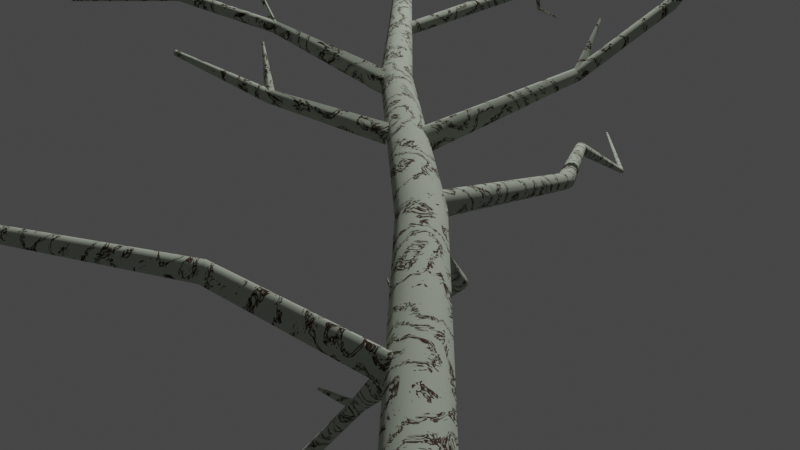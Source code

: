 # Source: trees.blend  (saved by Blender 2.80.55; exported with 4.5.12 LTS)
import bpy
from mathutils import Matrix  # noqa: F401  (used for matrix-valued properties, if any)

bpy.ops.wm.read_factory_settings(use_empty=True)
scene = bpy.context.scene
scene.name = 'Scene'

# ---- collections
col_collection = bpy.data.collections.new('Collection'); scene.collection.children.link(col_collection)

# ---- images (referenced by path relative to the original .blend; pixels are not part of the script)
import os
ASSET_DIR = os.environ.get("B2B_ASSET_DIR", "")  # directory of the original .blend (textures are referenced by path, not embedded)
HERE = os.path.dirname(os.path.abspath(__file__))  # packed textures are extracted next to this script under _unpacked/

def load_image(name, relpath, width, height, colorspace="sRGB"):
    """Load a texture the original file referenced (path relative to the .blend, or extracted next to this script)."""
    p = next((c for c in (os.path.join(HERE, relpath), os.path.join(ASSET_DIR, relpath)) if relpath and os.path.exists(c)), "")
    if p:
        img = bpy.data.images.load(p, check_existing=True)
        img.name = name
    else:  # same state as the original file: an image datablock whose file is absent (Cycles renders it pink)
        img = bpy.data.images.new(name, width, height)
        img.source = "FILE"
        img.filepath = "//" + (relpath or name)
    img.colorspace_settings.name = colorspace
    return img
img_tree_albdo = load_image('tree_albdo', '', 1024, 1024, 'sRGB')

# ---- materials (node trees are filled in below, after node groups)
mat_material = bpy.data.materials.new('Material')
mat_material.alpha_threshold = 0.0
mat_material.use_transparent_shadow = False
mat_material.roughness = 0.5
mat_material.line_color = (0.0, 0.0, 0.0, 1.0)

# ---- material node trees
mat_material.use_nodes = True; mat_material.node_tree.nodes.clear()
_N = mat_material.node_tree.nodes; _L = mat_material.node_tree.links
n0 = _N.new('ShaderNodeOutputMaterial'); n0.name = 'Material Output'; n0.location = (406, 300)
n1 = _N.new('ShaderNodeBsdfPrincipled'); n1.name = 'Principled BSDF'; n1.location = (116, 300)
n1.distribution = 'GGX'
n1.subsurface_method = 'BURLEY'
n1.inputs[2].default_value = 1.0
n1.inputs[3].default_value = 1.45
n2 = _N.new('ShaderNodeTexWave'); n2.name = 'Wave Texture'; n2.location = (-590, 194)
n2.bands_direction = 'DIAGONAL'
n2.rings_direction = 'SPHERICAL'
n2.wave_profile = 'SAW'
n2.inputs[1].default_value = 4.0
n2.inputs[2].default_value = 4.35
n2.inputs[3].default_value = 9.1
n2.inputs[4].default_value = 14.6
n3 = _N.new('ShaderNodeTexCoord'); n3.name = 'Texture Coordinate'; n3.location = (-1030, 256)
n4 = _N.new('ShaderNodeValToRGB'); n4.name = 'ColorRamp'; n4.location = (-320, 205)
while len(n4.color_ramp.elements) > 1: n4.color_ramp.elements.remove(n4.color_ramp.elements[-1])
n4.color_ramp.elements[0].position = 0.1227; n4.color_ramp.elements[0].color = (0.04232, 0.01745, 0.004813, 1.0)
_e = n4.color_ramp.elements.new(0.2682); _e.color = (0.4878, 0.5464, 0.4467, 1.0)
n5 = _N.new('ShaderNodeTexImage'); n5.name = 'Image Texture'; n5.location = (-841, 366)
n5.image = img_tree_albdo
n6 = _N.new('ShaderNodeTexNoise'); n6.name = 'Noise Texture'; n6.location = (-810, 166)
_L.new(n1.outputs[0], n0.inputs[0])
_L.new(n4.outputs[0], n1.inputs[0])
_L.new(n2.outputs[0], n4.inputs[0])
_L.new(n3.outputs[3], n6.inputs[0])
_L.new(n6.outputs[1], n2.inputs[0])
n0.is_active_output = True

# ---- world
world_world = bpy.data.worlds.new('World'); scene.world = world_world
world_world.use_nodes = True; world_world.node_tree.nodes.clear()
_N = world_world.node_tree.nodes; _L = world_world.node_tree.links
n0 = _N.new('ShaderNodeOutputWorld'); n0.name = 'World Output'; n0.location = (300, 300)
n1 = _N.new('ShaderNodeBackground'); n1.name = 'Background'; n1.location = (10, 300)
n1.inputs[0].default_value = (0.05088, 0.05088, 0.05088, 1.0)
_L.new(n1.outputs[0], n0.inputs[0])
n0.is_active_output = True
world_world.color = (0.05088, 0.05088, 0.05088)
world_world.use_sun_shadow = False
world_world.sun_shadow_jitter_overblur = 0.0

# ---- cameras
cam_camera = bpy.data.cameras.new('Camera')
cam_camera.clip_end = 100.0
cam_camera.ortho_scale = 7.314
cam_camera.dof.focus_distance = 0.0
cam_camera.dof.aperture_fstop = 128.0

# ---- lights
light_light = bpy.data.lights.new('Light', 'POINT')
light_light.transmission_factor = 0.0
light_light.cutoff_distance = 30.0
light_light.energy = 1000.0
light_light.shadow_buffer_clip_start = 1.001
light_light.shadow_soft_size = 0.1
light_light.shadow_maximum_resolution = 0.006
light_light.use_absolute_resolution = True

# ---- meshes
me_cylinder_003 = bpy.data.meshes.new('Cylinder.003')
me_cylinder_003.from_pydata([(-0.008986, 0.01485, -0.03794), (-0.19, 0.1109, 2.063), (0.004517, 0.01536, -0.04015), (-0.1882, 0.1111, 2.063), (0.0163, 0.009996, -0.02702), (-0.1866, 0.1101, 2.064), (0.02185, 0.000818, -0.003575), (-0.1859, 0.1083, 2.064), (0.01906, -0.008673, 0.02124), (-0.1863, 0.1065, 2.064), (0.008986, -0.01485, 0.03794), (-0.1877, 0.1053, 2.063), (-0.004517, -0.01536, 0.04015), (-0.1896, 0.1052, 2.063), (-0.0163, -0.009996, 0.02702), (-0.1911, 0.1062, 2.062), (-0.02185, -0.0008181, 0.003575), (-0.1919, 0.1079, 2.062), (-0.01906, 0.008673, -0.02124), (-0.1914, 0.1097, 2.062), (-0.02886, 0.1651, 0.6007), (-0.07369, 0.1282, 1.172), (-0.1852, 0.1999, 1.62), (-0.1815, 0.2002, 1.621), (-0.06601, 0.1287, 1.177), (-0.01778, 0.1667, 0.6002), (-0.1784, 0.1982, 1.621), (-0.06003, 0.1245, 1.183), (-0.007973, 0.1619, 0.5961), (-0.1769, 0.1947, 1.622), (-0.05803, 0.1173, 1.189), (-0.00318, 0.1524, 0.5899), (-0.1778, 0.191, 1.621), (-0.06078, 0.1097, 1.192), (-0.005232, 0.142, 0.584), (-0.1806, 0.1886, 1.62), (-0.06722, 0.1047, 1.19), (-0.01335, 0.1345, 0.5807), (-0.1843, 0.1883, 1.619), (-0.0749, 0.1042, 1.185), (-0.02442, 0.1329, 0.5811), (-0.1875, 0.1903, 1.619), (-0.08088, 0.1084, 1.179), (-0.03423, 0.1377, 0.5852), (-0.1889, 0.1938, 1.619), (-0.08288, 0.1156, 1.173), (-0.03902, 0.1472, 0.5914), (-0.1881, 0.1974, 1.619), (-0.08014, 0.1232, 1.171), (-0.03697, 0.1576, 0.5973)], [], [(22, 1, 3, 23), (23, 3, 5, 26), (26, 5, 7, 29), (29, 7, 9, 32), (32, 9, 11, 35), (35, 11, 13, 38), (38, 13, 15, 41), (41, 15, 17, 44), (3, 1, 19, 17, 15, 13, 11, 9, 7, 5), (44, 17, 19, 47), (47, 19, 1, 22), (0, 2, 4, 6, 8, 10, 12, 14, 16, 18), (18, 49, 20, 0), (49, 48, 21, 20), (48, 47, 22, 21), (16, 46, 49, 18), (46, 45, 48, 49), (45, 44, 47, 48), (14, 43, 46, 16), (43, 42, 45, 46), (42, 41, 44, 45), (12, 40, 43, 14), (40, 39, 42, 43), (39, 38, 41, 42), (10, 37, 40, 12), (37, 36, 39, 40), (36, 35, 38, 39), (8, 34, 37, 10), (34, 33, 36, 37), (33, 32, 35, 36), (6, 31, 34, 8), (31, 30, 33, 34), (30, 29, 32, 33), (4, 28, 31, 6), (28, 27, 30, 31), (27, 26, 29, 30), (2, 25, 28, 4), (25, 24, 27, 28), (24, 23, 26, 27), (0, 20, 25, 2), (20, 21, 24, 25), (21, 22, 23, 24)])
me_cylinder_003.polygons.foreach_set('use_smooth', [True] * 42)
_uv = me_cylinder_003.uv_layers.new(name='UVMap')
_uv.uv.foreach_set('vector', [1.0, 0.875, 1.0, 1.0, 0.9, 1.0, 0.9, 0.875, 0.9, 0.875, 0.9, 1.0, 0.8, 1.0, 0.8, 0.875, 0.8, 0.875, 0.8, 1.0, 0.7, 1.0, 0.7, 0.875, 0.7, 0.875, 0.7, 1.0, 0.6, 1.0, 0.6, 0.875, 0.6, 0.875, 0.6, 1.0, 0.5, 1.0, 0.5, 0.875, 0.5, 0.875, 0.5, 1.0, 0.4, 1.0, 0.4, 0.875, 0.4, 0.875, 0.4, 1.0, 0.3, 1.0, 0.3, 0.875, 0.3, 0.875, 0.3, 1.0, 0.2, 1.0, 0.2, 0.875, 0.3911, 0.4442, 0.25, 0.49, 0.1089, 0.4442, 0.02175, 0.3242, 0.02175, 0.1758, 0.1089, 0.05584, 0.25, 0.01, 0.3911, 0.05584, 0.4783, 0.1758, 0.4783, 0.3242, 0.2, 0.875, 0.2, 1.0, 0.1, 1.0, 0.1, 0.875, 0.1, 0.875, 0.1, 1.0, -7.451e-08, 1.0, -7.451e-08, 0.875, 0.75, 0.49, 0.8911, 0.4442, 0.9783, 0.3242, 0.9783, 0.1758, 0.8911, 0.05584, 0.75, 0.01, 0.6089, 0.05584, 0.5217, 0.1758, 0.5217, 0.3242, 0.6089, 0.4442, 0.1, 0.5, 0.1, 0.625, -7.451e-08, 0.625, -7.451e-08, 0.5, 0.1, 0.625, 0.1, 0.75, -7.451e-08, 0.75, -7.451e-08, 0.625, 0.1, 0.75, 0.1, 0.875, -7.451e-08, 0.875, -7.451e-08, 0.75, 0.2, 0.5, 0.2, 0.625, 0.1, 0.625, 0.1, 0.5, 0.2, 0.625, 0.2, 0.75, 0.1, 0.75, 0.1, 0.625, 0.2, 0.75, 0.2, 0.875, 0.1, 0.875, 0.1, 0.75, 0.3, 0.5, 0.3, 0.625, 0.2, 0.625, 0.2, 0.5, 0.3, 0.625, 0.3, 0.75, 0.2, 0.75, 0.2, 0.625, 0.3, 0.75, 0.3, 0.875, 0.2, 0.875, 0.2, 0.75, 0.4, 0.5, 0.4, 0.625, 0.3, 0.625, 0.3, 0.5, 0.4, 0.625, 0.4, 0.75, 0.3, 0.75, 0.3, 0.625, 0.4, 0.75, 0.4, 0.875, 0.3, 0.875, 0.3, 0.75, 0.5, 0.5, 0.5, 0.625, 0.4, 0.625, 0.4, 0.5, 0.5, 0.625, 0.5, 0.75, 0.4, 0.75, 0.4, 0.625, 0.5, 0.75, 0.5, 0.875, 0.4, 0.875, 0.4, 0.75, 0.6, 0.5, 0.6, 0.625, 0.5, 0.625, 0.5, 0.5, 0.6, 0.625, 0.6, 0.75, 0.5, 0.75, 0.5, 0.625, 0.6, 0.75, 0.6, 0.875, 0.5, 0.875, 0.5, 0.75, 0.7, 0.5, 0.7, 0.625, 0.6, 0.625, 0.6, 0.5, 0.7, 0.625, 0.7, 0.75, 0.6, 0.75, 0.6, 0.625, 0.7, 0.75, 0.7, 0.875, 0.6, 0.875, 0.6, 0.75, 0.8, 0.5, 0.8, 0.625, 0.7, 0.625, 0.7, 0.5, 0.8, 0.625, 0.8, 0.75, 0.7, 0.75, 0.7, 0.625, 0.8, 0.75, 0.8, 0.875, 0.7, 0.875, 0.7, 0.75, 0.9, 0.5, 0.9, 0.625, 0.8, 0.625, 0.8, 0.5, 0.9, 0.625, 0.9, 0.75, 0.8, 0.75, 0.8, 0.625, 0.9, 0.75, 0.9, 0.875, 0.8, 0.875, 0.8, 0.75, 1.0, 0.5, 1.0, 0.625, 0.9, 0.625, 0.9, 0.5, 1.0, 0.625, 1.0, 0.75, 0.9, 0.75, 0.9, 0.625, 1.0, 0.75, 1.0, 0.875, 0.9, 0.875, 0.9, 0.75])
me_cylinder_003.materials.append(mat_material)
me_cylinder_003.use_remesh_preserve_volume = False
me_cylinder_003.use_remesh_preserve_attributes = False
me_cylinder_003.use_mirror_vertex_groups = False
me_cylinder_003.update()
me_cylinder_004 = bpy.data.meshes.new('Cylinder.004')
me_cylinder_004.from_pydata([(0.0, 0.05, -2.973), (2.192e-10, 0.005873, 1.0), (0.025, 0.0433, -2.973), (0.002936, 0.005086, 1.0), (0.0433, 0.025, -2.973), (0.005086, 0.002936, 1.0), (0.05, -2.186e-09, -2.973), (0.005873, -7.216e-09, 1.0), (0.0433, -0.025, -2.973), (0.005086, -0.002936, 1.0), (0.025, -0.0433, -2.973), (0.002936, -0.005086, 1.0), (7.55e-09, -0.05, -2.973), (1.106e-09, -0.005873, 1.0), (-0.025, -0.0433, -2.973), (-0.002936, -0.005086, 1.0), (-0.0433, -0.025, -2.973), (-0.005086, -0.002936, 1.0), (-0.05, -2.325e-08, -2.973), (-0.005873, -9.689e-09, 1.0), (-0.0433, 0.025, -2.973), (-0.005086, 0.002936, 1.0), (-0.025, 0.0433, -2.973), (-0.002936, 0.005086, 1.0), (0.0, 0.05, -2.311), (4.247e-11, 0.04544, -1.649), (8.093e-11, 0.05925, -0.9807), (1.146e-10, 0.007737, -0.3334), (8.571e-11, 0.01288, 0.3378), (0.01307, 0.009373, 0.3378), (0.01804, 0.003059, -0.3322), (0.02188, 0.05343, -0.9815), (0.02272, 0.03935, -1.649), (0.025, 0.0433, -2.311), (0.02264, -0.0001962, 0.3378), (0.03125, -0.009723, -0.3289), (0.0379, 0.03755, -0.9836), (0.03935, 0.02272, -1.649), (0.0433, 0.025, -2.311), (0.02614, -0.01327, 0.3378), (0.03608, -0.02718, -0.3243), (0.04377, 0.01586, -0.9865), (0.04544, -2.666e-09, -1.649), (0.05, -2.186e-09, -2.311), (0.02264, -0.02634, 0.3378), (0.03125, -0.04464, -0.3198), (0.0379, -0.005839, -0.9893), (0.03935, -0.02272, -1.649), (0.0433, -0.025, -2.311), (0.01307, -0.03591, 0.3378), (0.01804, -0.05743, -0.3164), (0.02188, -0.02172, -0.9914), (0.02272, -0.03935, -1.649), (0.025, -0.0433, -2.311), (4.033e-09, -0.03941, 0.3378), (5.563e-09, -0.0621, -0.3152), (6.69e-09, -0.02753, -0.9922), (6.904e-09, -0.04544, -1.649), (7.55e-09, -0.05, -2.311), (-0.01307, -0.03591, 0.3378), (-0.01804, -0.05743, -0.3164), (-0.02188, -0.02172, -0.9914), (-0.02272, -0.03935, -1.649), (-0.025, -0.0433, -2.311), (-0.02264, -0.02634, 0.3378), (-0.03125, -0.04464, -0.3198), (-0.0379, -0.005839, -0.9893), (-0.03935, -0.02272, -1.649), (-0.0433, -0.025, -2.311), (-0.02614, -0.01327, 0.3378), (-0.03608, -0.02718, -0.3243), (-0.04377, 0.01586, -0.9865), (-0.04544, -2.181e-08, -1.649), (-0.05, -2.325e-08, -2.311), (-0.02264, -0.0001962, 0.3378), (-0.03125, -0.009723, -0.3289), (-0.0379, 0.03755, -0.9836), (-0.03935, 0.02272, -1.649), (-0.0433, 0.025, -2.311), (-0.01307, 0.009373, 0.3378), (-0.01804, 0.003059, -0.3322), (-0.02188, 0.05343, -0.9815), (-0.02272, 0.03935, -1.649), (-0.025, 0.0433, -2.311)], [], [(28, 1, 3, 29), (29, 3, 5, 34), (34, 5, 7, 39), (39, 7, 9, 44), (44, 9, 11, 49), (49, 11, 13, 54), (54, 13, 15, 59), (59, 15, 17, 64), (64, 17, 19, 69), (69, 19, 21, 74), (3, 1, 23, 21, 19, 17, 15, 13, 11, 9, 7, 5), (74, 21, 23, 79), (79, 23, 1, 28), (0, 2, 4, 6, 8, 10, 12, 14, 16, 18, 20, 22), (22, 83, 24, 0), (83, 82, 25, 24), (82, 81, 26, 25), (81, 80, 27, 26), (80, 79, 28, 27), (20, 78, 83, 22), (78, 77, 82, 83), (77, 76, 81, 82), (76, 75, 80, 81), (75, 74, 79, 80), (18, 73, 78, 20), (73, 72, 77, 78), (72, 71, 76, 77), (71, 70, 75, 76), (70, 69, 74, 75), (16, 68, 73, 18), (68, 67, 72, 73), (67, 66, 71, 72), (66, 65, 70, 71), (65, 64, 69, 70), (14, 63, 68, 16), (63, 62, 67, 68), (62, 61, 66, 67), (61, 60, 65, 66), (60, 59, 64, 65), (12, 58, 63, 14), (58, 57, 62, 63), (57, 56, 61, 62), (56, 55, 60, 61), (55, 54, 59, 60), (10, 53, 58, 12), (53, 52, 57, 58), (52, 51, 56, 57), (51, 50, 55, 56), (50, 49, 54, 55), (8, 48, 53, 10), (48, 47, 52, 53), (47, 46, 51, 52), (46, 45, 50, 51), (45, 44, 49, 50), (6, 43, 48, 8), (43, 42, 47, 48), (42, 41, 46, 47), (41, 40, 45, 46), (40, 39, 44, 45), (4, 38, 43, 6), (38, 37, 42, 43), (37, 36, 41, 42), (36, 35, 40, 41), (35, 34, 39, 40), (2, 33, 38, 4), (33, 32, 37, 38), (32, 31, 36, 37), (31, 30, 35, 36), (30, 29, 34, 35), (0, 24, 33, 2), (24, 25, 32, 33), (25, 26, 31, 32), (26, 27, 30, 31), (27, 28, 29, 30)])
me_cylinder_004.polygons.foreach_set('use_smooth', [True] * 74)
_uv = me_cylinder_004.uv_layers.new(name='UVMap')
_uv.uv.foreach_set('vector', [1.0, 0.9167, 1.0, 1.0, 0.9167, 1.0, 0.9167, 0.9167, 0.9167, 0.9167, 0.9167, 1.0, 0.8333, 1.0, 0.8333, 0.9167, 0.8333, 0.9167, 0.8333, 1.0, 0.75, 1.0, 0.75, 0.9167, 0.75, 0.9167, 0.75, 1.0, 0.6667, 1.0, 0.6667, 0.9167, 0.6667, 0.9167, 0.6667, 1.0, 0.5833, 1.0, 0.5833, 0.9167, 0.5833, 0.9167, 0.5833, 1.0, 0.5, 1.0, 0.5, 0.9167, 0.5, 0.9167, 0.5, 1.0, 0.4167, 1.0, 0.4167, 0.9167, 0.4167, 0.9167, 0.4167, 1.0, 0.3333, 1.0, 0.3333, 0.9167, 0.3333, 0.9167, 0.3333, 1.0, 0.25, 1.0, 0.25, 0.9167, 0.25, 0.9167, 0.25, 1.0, 0.1667, 1.0, 0.1667, 0.9167, 0.37, 0.4578, 0.25, 0.49, 0.13, 0.4578, 0.04215, 0.37, 0.01, 0.25, 0.04215, 0.13, 0.13, 0.04215, 0.25, 0.01, 0.37, 0.04215, 0.4578, 0.13, 0.49, 0.25, 0.4578, 0.37, 0.1667, 0.9167, 0.1667, 1.0, 0.08333, 1.0, 0.08333, 0.9167, 0.08333, 0.9167, 0.08333, 1.0, 7.451e-08, 1.0, 7.451e-08, 0.9167, 0.75, 0.49, 0.87, 0.4578, 0.9578, 0.37, 0.99, 0.25, 0.9578, 0.13, 0.87, 0.04215, 0.75, 0.01, 0.63, 0.04215, 0.5422, 0.13, 0.51, 0.25, 0.5422, 0.37, 0.63, 0.4578, 0.08333, 0.5, 0.08333, 0.5833, 7.451e-08, 0.5833, 7.451e-08, 0.5, 0.08333, 0.5833, 0.08333, 0.6667, 7.451e-08, 0.6667, 7.451e-08, 0.5833, 0.08333, 0.6667, 0.08333, 0.75, 7.451e-08, 0.75, 7.451e-08, 0.6667, 0.08333, 0.75, 0.08333, 0.8333, 7.451e-08, 0.8333, 7.451e-08, 0.75, 0.08333, 0.8333, 0.08333, 0.9167, 7.451e-08, 0.9167, 7.451e-08, 0.8333, 0.1667, 0.5, 0.1667, 0.5833, 0.08333, 0.5833, 0.08333, 0.5, 0.1667, 0.5833, 0.1667, 0.6667, 0.08333, 0.6667, 0.08333, 0.5833, 0.1667, 0.6667, 0.1667, 0.75, 0.08333, 0.75, 0.08333, 0.6667, 0.1667, 0.75, 0.1667, 0.8333, 0.08333, 0.8333, 0.08333, 0.75, 0.1667, 0.8333, 0.1667, 0.9167, 0.08333, 0.9167, 0.08333, 0.8333, 0.25, 0.5, 0.25, 0.5833, 0.1667, 0.5833, 0.1667, 0.5, 0.25, 0.5833, 0.25, 0.6667, 0.1667, 0.6667, 0.1667, 0.5833, 0.25, 0.6667, 0.25, 0.75, 0.1667, 0.75, 0.1667, 0.6667, 0.25, 0.75, 0.25, 0.8333, 0.1667, 0.8333, 0.1667, 0.75, 0.25, 0.8333, 0.25, 0.9167, 0.1667, 0.9167, 0.1667, 0.8333, 0.3333, 0.5, 0.3333, 0.5833, 0.25, 0.5833, 0.25, 0.5, 0.3333, 0.5833, 0.3333, 0.6667, 0.25, 0.6667, 0.25, 0.5833, 0.3333, 0.6667, 0.3333, 0.75, 0.25, 0.75, 0.25, 0.6667, 0.3333, 0.75, 0.3333, 0.8333, 0.25, 0.8333, 0.25, 0.75, 0.3333, 0.8333, 0.3333, 0.9167, 0.25, 0.9167, 0.25, 0.8333, 0.4167, 0.5, 0.4167, 0.5833, 0.3333, 0.5833, 0.3333, 0.5, 0.4167, 0.5833, 0.4167, 0.6667, 0.3333, 0.6667, 0.3333, 0.5833, 0.4167, 0.6667, 0.4167, 0.75, 0.3333, 0.75, 0.3333, 0.6667, 0.4167, 0.75, 0.4167, 0.8333, 0.3333, 0.8333, 0.3333, 0.75, 0.4167, 0.8333, 0.4167, 0.9167, 0.3333, 0.9167, 0.3333, 0.8333, 0.5, 0.5, 0.5, 0.5833, 0.4167, 0.5833, 0.4167, 0.5, 0.5, 0.5833, 0.5, 0.6667, 0.4167, 0.6667, 0.4167, 0.5833, 0.5, 0.6667, 0.5, 0.75, 0.4167, 0.75, 0.4167, 0.6667, 0.5, 0.75, 0.5, 0.8333, 0.4167, 0.8333, 0.4167, 0.75, 0.5, 0.8333, 0.5, 0.9167, 0.4167, 0.9167, 0.4167, 0.8333, 0.5833, 0.5, 0.5833, 0.5833, 0.5, 0.5833, 0.5, 0.5, 0.5833, 0.5833, 0.5833, 0.6667, 0.5, 0.6667, 0.5, 0.5833, 0.5833, 0.6667, 0.5833, 0.75, 0.5, 0.75, 0.5, 0.6667, 0.5833, 0.75, 0.5833, 0.8333, 0.5, 0.8333, 0.5, 0.75, 0.5833, 0.8333, 0.5833, 0.9167, 0.5, 0.9167, 0.5, 0.8333, 0.6667, 0.5, 0.6667, 0.5833, 0.5833, 0.5833, 0.5833, 0.5, 0.6667, 0.5833, 0.6667, 0.6667, 0.5833, 0.6667, 0.5833, 0.5833, 0.6667, 0.6667, 0.6667, 0.75, 0.5833, 0.75, 0.5833, 0.6667, 0.6667, 0.75, 0.6667, 0.8333, 0.5833, 0.8333, 0.5833, 0.75, 0.6667, 0.8333, 0.6667, 0.9167, 0.5833, 0.9167, 0.5833, 0.8333, 0.75, 0.5, 0.75, 0.5833, 0.6667, 0.5833, 0.6667, 0.5, 0.75, 0.5833, 0.75, 0.6667, 0.6667, 0.6667, 0.6667, 0.5833, 0.75, 0.6667, 0.75, 0.75, 0.6667, 0.75, 0.6667, 0.6667, 0.75, 0.75, 0.75, 0.8333, 0.6667, 0.8333, 0.6667, 0.75, 0.75, 0.8333, 0.75, 0.9167, 0.6667, 0.9167, 0.6667, 0.8333, 0.8333, 0.5, 0.8333, 0.5833, 0.75, 0.5833, 0.75, 0.5, 0.8333, 0.5833, 0.8333, 0.6667, 0.75, 0.6667, 0.75, 0.5833, 0.8333, 0.6667, 0.8333, 0.75, 0.75, 0.75, 0.75, 0.6667, 0.8333, 0.75, 0.8333, 0.8333, 0.75, 0.8333, 0.75, 0.75, 0.8333, 0.8333, 0.8333, 0.9167, 0.75, 0.9167, 0.75, 0.8333, 0.9167, 0.5, 0.9167, 0.5833, 0.8333, 0.5833, 0.8333, 0.5, 0.9167, 0.5833, 0.9167, 0.6667, 0.8333, 0.6667, 0.8333, 0.5833, 0.9167, 0.6667, 0.9167, 0.75, 0.8333, 0.75, 0.8333, 0.6667, 0.9167, 0.75, 0.9167, 0.8333, 0.8333, 0.8333, 0.8333, 0.75, 0.9167, 0.8333, 0.9167, 0.9167, 0.8333, 0.9167, 0.8333, 0.8333, 1.0, 0.5, 1.0, 0.5833, 0.9167, 0.5833, 0.9167, 0.5, 1.0, 0.5833, 1.0, 0.6667, 0.9167, 0.6667, 0.9167, 0.5833, 1.0, 0.6667, 1.0, 0.75, 0.9167, 0.75, 0.9167, 0.6667, 1.0, 0.75, 1.0, 0.8333, 0.9167, 0.8333, 0.9167, 0.75, 1.0, 0.8333, 1.0, 0.9167, 0.9167, 0.9167, 0.9167, 0.8333])
me_cylinder_004.materials.append(mat_material)
me_cylinder_004.use_remesh_preserve_volume = False
me_cylinder_004.use_remesh_preserve_attributes = False
me_cylinder_004.use_mirror_vertex_groups = False
me_cylinder_004.update()
me_cylinder_007 = bpy.data.meshes.new('Cylinder.007')
me_cylinder_007.from_pydata([(-0.008986, 0.02219, 0.02539), (-0.19, 0.1712, 2.103), (0.004517, 0.02349, 0.02625), (-0.1882, 0.1714, 2.103), (0.0163, 0.01581, 0.01709), (-0.1866, 0.1704, 2.104), (0.02185, 0.002091, 0.001398), (-0.1859, 0.1686, 2.104), (0.01906, -0.01242, -0.01483), (-0.1863, 0.1668, 2.104), (0.008986, -0.02219, -0.02539), (-0.1877, 0.1656, 2.103), (-0.004517, -0.02349, -0.02625), (-0.1896, 0.1655, 2.103), (-0.0163, -0.01581, -0.01709), (-0.1911, 0.1664, 2.102), (-0.02185, -0.002091, -0.001399), (-0.1919, 0.1682, 2.102), (-0.01906, 0.01242, 0.01483), (-0.1914, 0.17, 2.102), (-0.02886, 0.105, 0.5609), (-0.07369, 0.06522, 1.13), (-0.1852, 0.1379, 1.579), (-0.1815, 0.1382, 1.58), (-0.06601, 0.06574, 1.135), (-0.01778, 0.1067, 0.5604), (-0.1784, 0.1362, 1.58), (-0.06003, 0.06157, 1.142), (-0.007973, 0.1018, 0.5563), (-0.1769, 0.1328, 1.581), (-0.05803, 0.05431, 1.147), (-0.00318, 0.09238, 0.5501), (-0.1778, 0.1291, 1.58), (-0.06078, 0.04673, 1.15), (-0.005232, 0.08192, 0.5442), (-0.1806, 0.1267, 1.579), (-0.06722, 0.04173, 1.148), (-0.01335, 0.07446, 0.5409), (-0.1843, 0.1264, 1.578), (-0.0749, 0.04122, 1.144), (-0.02442, 0.07283, 0.5414), (-0.1875, 0.1284, 1.578), (-0.08088, 0.04539, 1.137), (-0.03423, 0.07767, 0.5455), (-0.1889, 0.1318, 1.578), (-0.08288, 0.05265, 1.132), (-0.03902, 0.08713, 0.5516), (-0.1881, 0.1355, 1.578), (-0.08014, 0.06023, 1.129), (-0.03697, 0.09758, 0.5575), (-0.3493, 0.264, 1.957), (-0.3474, 0.2643, 1.958), (-0.3458, 0.2635, 1.96), (-0.3451, 0.2618, 1.961), (-0.3457, 0.2599, 1.962), (-0.3472, 0.2585, 1.962), (-0.3491, 0.2582, 1.961), (-0.3506, 0.2591, 1.959), (-0.3513, 0.2608, 1.958), (-0.3508, 0.2627, 1.957), (-0.3617, 0.2174, 1.477), (-0.3602, 0.2175, 1.477), (-0.3591, 0.2167, 1.479), (-0.3587, 0.2153, 1.48), (-0.3592, 0.2139, 1.48), (-0.3604, 0.2129, 1.48), (-0.3619, 0.2128, 1.479), (-0.363, 0.2136, 1.478), (-0.3634, 0.215, 1.477), (-0.3629, 0.2164, 1.476)], [], [(22, 1, 3, 23), (23, 3, 5, 26), (26, 5, 7, 29), (29, 7, 9, 32), (32, 9, 11, 35), (35, 11, 13, 38), (38, 13, 15, 41), (41, 15, 17, 44), (3, 1, 19, 17, 15, 13, 11, 9, 7, 5), (44, 17, 19, 47), (47, 19, 1, 22), (0, 2, 4, 6, 8, 10, 12, 14, 16, 18), (18, 49, 20, 0), (49, 48, 21, 20), (48, 47, 22, 21), (16, 46, 49, 18), (46, 45, 48, 49), (45, 44, 47, 48), (14, 43, 46, 16), (43, 42, 45, 46), (42, 41, 44, 45), (12, 40, 43, 14), (40, 39, 42, 43), (39, 38, 41, 42), (10, 37, 40, 12), (37, 36, 39, 40), (36, 35, 38, 39), (8, 34, 37, 10), (34, 33, 36, 37), (33, 32, 35, 36), (6, 31, 34, 8), (31, 30, 33, 34), (30, 29, 32, 33), (4, 28, 31, 6), (28, 27, 30, 31), (27, 26, 29, 30), (2, 25, 28, 4), (25, 24, 27, 28), (24, 23, 26, 27), (0, 20, 25, 2), (20, 21, 24, 25), (21, 22, 23, 24), (29, 26, 52, 53), (32, 29, 53, 54), (35, 32, 54, 55), (38, 35, 55, 56), (41, 38, 56, 57), (44, 41, 57, 58), (47, 44, 58, 59), (23, 22, 50, 51), (22, 47, 59, 50), (26, 23, 51, 52), (33, 36, 65, 64), (36, 39, 66, 65), (39, 42, 67, 66), (42, 45, 68, 67), (45, 48, 69, 68), (21, 24, 61, 60), (48, 21, 60, 69), (24, 27, 62, 61), (27, 30, 63, 62), (30, 33, 64, 63)])
me_cylinder_007.polygons.foreach_set('use_smooth', [True] * 62)
_uv = me_cylinder_007.uv_layers.new(name='UVMap')
_uv.uv.foreach_set('vector', [1.0, 0.875, 1.0, 1.0, 0.9, 1.0, 0.9, 0.875, 0.9, 0.875, 0.9, 1.0, 0.8, 1.0, 0.8, 0.875, 0.8, 0.875, 0.8, 1.0, 0.7, 1.0, 0.7, 0.875, 0.7, 0.875, 0.7, 1.0, 0.6, 1.0, 0.6, 0.875, 0.6, 0.875, 0.6, 1.0, 0.5, 1.0, 0.5, 0.875, 0.5, 0.875, 0.5, 1.0, 0.4, 1.0, 0.4, 0.875, 0.4, 0.875, 0.4, 1.0, 0.3, 1.0, 0.3, 0.875, 0.3, 0.875, 0.3, 1.0, 0.2, 1.0, 0.2, 0.875, 0.3911, 0.4442, 0.25, 0.49, 0.1089, 0.4442, 0.02175, 0.3242, 0.02175, 0.1758, 0.1089, 0.05584, 0.25, 0.01, 0.3911, 0.05584, 0.4783, 0.1758, 0.4783, 0.3242, 0.2, 0.875, 0.2, 1.0, 0.1, 1.0, 0.1, 0.875, 0.1, 0.875, 0.1, 1.0, -7.451e-08, 1.0, -7.451e-08, 0.875, 0.75, 0.49, 0.8911, 0.4442, 0.9783, 0.3242, 0.9783, 0.1758, 0.8911, 0.05584, 0.75, 0.01, 0.6089, 0.05584, 0.5217, 0.1758, 0.5217, 0.3242, 0.6089, 0.4442, 0.1, 0.5, 0.1, 0.625, -7.451e-08, 0.625, -7.451e-08, 0.5, 0.1, 0.625, 0.1, 0.75, -7.451e-08, 0.75, -7.451e-08, 0.625, 0.1, 0.75, 0.1, 0.875, -7.451e-08, 0.875, -7.451e-08, 0.75, 0.2, 0.5, 0.2, 0.625, 0.1, 0.625, 0.1, 0.5, 0.2, 0.625, 0.2, 0.75, 0.1, 0.75, 0.1, 0.625, 0.2, 0.75, 0.2, 0.875, 0.1, 0.875, 0.1, 0.75, 0.3, 0.5, 0.3, 0.625, 0.2, 0.625, 0.2, 0.5, 0.3, 0.625, 0.3, 0.75, 0.2, 0.75, 0.2, 0.625, 0.3, 0.75, 0.3, 0.875, 0.2, 0.875, 0.2, 0.75, 0.4, 0.5, 0.4, 0.625, 0.3, 0.625, 0.3, 0.5, 0.4, 0.625, 0.4, 0.75, 0.3, 0.75, 0.3, 0.625, 0.4, 0.75, 0.4, 0.875, 0.3, 0.875, 0.3, 0.75, 0.5, 0.5, 0.5, 0.625, 0.4, 0.625, 0.4, 0.5, 0.5, 0.625, 0.5, 0.75, 0.4, 0.75, 0.4, 0.625, 0.5, 0.75, 0.5, 0.875, 0.4, 0.875, 0.4, 0.75, 0.6, 0.5, 0.6, 0.625, 0.5, 0.625, 0.5, 0.5, 0.6, 0.625, 0.6, 0.75, 0.5, 0.75, 0.5, 0.625, 0.6, 0.75, 0.6, 0.875, 0.5, 0.875, 0.5, 0.75, 0.7, 0.5, 0.7, 0.625, 0.6, 0.625, 0.6, 0.5, 0.7, 0.625, 0.7, 0.75, 0.6, 0.75, 0.6, 0.625, 0.7, 0.75, 0.7, 0.875, 0.6, 0.875, 0.6, 0.75, 0.8, 0.5, 0.8, 0.625, 0.7, 0.625, 0.7, 0.5, 0.8, 0.625, 0.8, 0.75, 0.7, 0.75, 0.7, 0.625, 0.8, 0.75, 0.8, 0.875, 0.7, 0.875, 0.7, 0.75, 0.9, 0.5, 0.9, 0.625, 0.8, 0.625, 0.8, 0.5, 0.9, 0.625, 0.9, 0.75, 0.8, 0.75, 0.8, 0.625, 0.9, 0.75, 0.9, 0.875, 0.8, 0.875, 0.8, 0.75, 1.0, 0.5, 1.0, 0.625, 0.9, 0.625, 0.9, 0.5, 1.0, 0.625, 1.0, 0.75, 0.9, 0.75, 0.9, 0.625, 1.0, 0.75, 1.0, 0.875, 0.9, 0.875, 0.9, 0.75, 0.7, 0.875, 0.8, 0.875, 0.8, 0.875, 0.7, 0.875, 0.6, 0.875, 0.7, 0.875, 0.7, 0.875, 0.6, 0.875, 0.5, 0.875, 0.6, 0.875, 0.6, 0.875, 0.5, 0.875, 0.4, 0.875, 0.5, 0.875, 0.5, 0.875, 0.4, 0.875, 0.3, 0.875, 0.4, 0.875, 0.4, 0.875, 0.3, 0.875, 0.2, 0.875, 0.3, 0.875, 0.3, 0.875, 0.2, 0.875, 0.1, 0.875, 0.2, 0.875, 0.2, 0.875, 0.1, 0.875, 0.9, 0.875, 1.0, 0.875, 1.0, 0.875, 0.9, 0.875, -7.451e-08, 0.875, 0.1, 0.875, 0.1, 0.875, -7.451e-08, 0.875, 0.8, 0.875, 0.9, 0.875, 0.9, 0.875, 0.8, 0.875, 0.6, 0.75, 0.5, 0.75, 0.5, 0.75, 0.6, 0.75, 0.5, 0.75, 0.4, 0.75, 0.4, 0.75, 0.5, 0.75, 0.4, 0.75, 0.3, 0.75, 0.3, 0.75, 0.4, 0.75, 0.3, 0.75, 0.2, 0.75, 0.2, 0.75, 0.3, 0.75, 0.2, 0.75, 0.1, 0.75, 0.1, 0.75, 0.2, 0.75, 1.0, 0.75, 0.9, 0.75, 0.9, 0.75, 1.0, 0.75, 0.1, 0.75, -7.451e-08, 0.75, -7.451e-08, 0.75, 0.1, 0.75, 0.9, 0.75, 0.8, 0.75, 0.8, 0.75, 0.9, 0.75, 0.8, 0.75, 0.7, 0.75, 0.7, 0.75, 0.8, 0.75, 0.7, 0.75, 0.6, 0.75, 0.6, 0.75, 0.7, 0.75])
me_cylinder_007.materials.append(mat_material)
me_cylinder_007.use_remesh_preserve_volume = False
me_cylinder_007.use_remesh_preserve_attributes = False
me_cylinder_007.use_mirror_vertex_groups = False
me_cylinder_007.update()
me_cylinder_010 = bpy.data.meshes.new('Cylinder.010')
me_cylinder_010.from_pydata([(-0.008657, -0.03294, 0.2535), (-0.1896, 0.141, 1.926), (0.002222, -0.03256, 0.2495), (-0.1884, 0.1411, 1.926), (0.01182, -0.03501, 0.2574), (-0.1875, 0.1405, 1.926), (0.01646, -0.03934, 0.2742), (-0.187, 0.1394, 1.926), (0.01438, -0.04391, 0.2935), (-0.1873, 0.1383, 1.926), (0.006367, -0.04697, 0.3078), (-0.1882, 0.1375, 1.926), (-0.004513, -0.04736, 0.3117), (-0.1893, 0.1375, 1.925), (-0.01411, -0.04491, 0.3038), (-0.1903, 0.1381, 1.925), (-0.01875, -0.04058, 0.287), (-0.1907, 0.1391, 1.925), (-0.01667, -0.036, 0.2678), (-0.1904, 0.1402, 1.925), (0.01353, 0.06822, 0.6336), (-0.0996, 0.1507, 1.308), (-0.1854, 0.2135, 1.561), (-0.1814, 0.2138, 1.562), (-0.09474, 0.151, 1.311), (0.02095, 0.06886, 0.6357), (-0.1781, 0.2117, 1.563), (-0.09096, 0.1484, 1.315), (0.02716, 0.06505, 0.6391), (-0.1765, 0.208, 1.563), (-0.08969, 0.1438, 1.319), (0.0298, 0.05823, 0.6423), (-0.1775, 0.2041, 1.563), (-0.09143, 0.139, 1.32), (0.02786, 0.05102, 0.6442), (-0.1805, 0.2015, 1.562), (-0.0955, 0.1358, 1.32), (0.02208, 0.04617, 0.6441), (-0.1844, 0.2012, 1.561), (-0.1004, 0.1355, 1.317), (0.01467, 0.04553, 0.6419), (-0.1878, 0.2033, 1.56), (-0.1041, 0.1381, 1.312), (0.008449, 0.04934, 0.6386), (-0.1893, 0.207, 1.56), (-0.1054, 0.1427, 1.309), (0.005807, 0.05615, 0.6353), (-0.1884, 0.2109, 1.56), (-0.1037, 0.1475, 1.307), (0.007748, 0.06337, 0.6334), (-0.1889, 0.1614, 1.829), (-0.1863, 0.1616, 1.83), (-0.184, 0.1602, 1.83), (-0.183, 0.1577, 1.83), (-0.1836, 0.1551, 1.83), (-0.1857, 0.1534, 1.829), (-0.1883, 0.1532, 1.829), (-0.1905, 0.1546, 1.828), (-0.1916, 0.157, 1.828), (-0.1909, 0.1596, 1.828), (-0.1991, 0.1058, 1.887), (-0.1981, 0.1062, 1.887), (-0.1969, 0.106, 1.887), (-0.1962, 0.1051, 1.886), (-0.1961, 0.104, 1.886), (-0.1967, 0.1031, 1.885), (-0.1978, 0.1026, 1.885), (-0.1989, 0.1028, 1.886), (-0.1996, 0.1037, 1.886), (-0.1997, 0.1048, 1.887)], [], [(50, 1, 3, 51), (51, 3, 5, 52), (52, 5, 7, 53), (53, 7, 9, 54), (54, 9, 11, 55), (55, 11, 13, 56), (56, 13, 15, 57), (57, 15, 17, 58), (3, 1, 19, 17, 15, 13, 11, 9, 7, 5), (58, 17, 19, 59), (59, 19, 1, 50), (0, 2, 4, 6, 8, 10, 12, 14, 16, 18), (18, 49, 20, 0), (49, 48, 21, 20), (48, 47, 22, 21), (16, 46, 49, 18), (46, 45, 48, 49), (45, 44, 47, 48), (14, 43, 46, 16), (43, 42, 45, 46), (42, 41, 44, 45), (12, 40, 43, 14), (40, 39, 42, 43), (39, 38, 41, 42), (10, 37, 40, 12), (37, 36, 39, 40), (36, 35, 38, 39), (8, 34, 37, 10), (34, 33, 36, 37), (33, 32, 35, 36), (6, 31, 34, 8), (31, 30, 33, 34), (30, 29, 32, 33), (4, 28, 31, 6), (28, 27, 30, 31), (27, 26, 29, 30), (2, 25, 28, 4), (25, 24, 27, 28), (24, 23, 26, 27), (0, 20, 25, 2), (20, 21, 24, 25), (21, 22, 23, 24), (47, 59, 50, 22), (44, 58, 59, 47), (41, 57, 58, 44), (38, 56, 57, 41), (35, 55, 56, 38), (32, 54, 55, 35), (29, 53, 54, 32), (26, 52, 53, 29), (23, 51, 52, 26), (22, 50, 51, 23), (54, 53, 63, 64), (57, 56, 66, 67), (50, 59, 69, 60), (53, 52, 62, 63), (56, 55, 65, 66), (59, 58, 68, 69), (52, 51, 61, 62), (55, 54, 64, 65), (58, 57, 67, 68), (51, 50, 60, 61)])
me_cylinder_010.polygons.foreach_set('use_smooth', [True] * 62)
_uv = me_cylinder_010.uv_layers.new(name='UVMap')
_uv.uv.foreach_set('vector', [1.0, 0.9669, 1.0, 1.0, 0.9, 1.0, 0.9, 0.9669, 0.9, 0.9669, 0.9, 1.0, 0.8, 1.0, 0.8, 0.9669, 0.8, 0.9669, 0.8, 1.0, 0.7, 1.0, 0.7, 0.9669, 0.7, 0.9669, 0.7, 1.0, 0.6, 1.0, 0.6, 0.9669, 0.6, 0.9669, 0.6, 1.0, 0.5, 1.0, 0.5, 0.9669, 0.5, 0.9669, 0.5, 1.0, 0.4, 1.0, 0.4, 0.9669, 0.4, 0.9669, 0.4, 1.0, 0.3, 1.0, 0.3, 0.9669, 0.3, 0.9669, 0.3, 1.0, 0.2, 1.0, 0.2, 0.9669, 0.3911, 0.4442, 0.25, 0.49, 0.1089, 0.4442, 0.02175, 0.3242, 0.02175, 0.1758, 0.1089, 0.05584, 0.25, 0.01, 0.3911, 0.05584, 0.4783, 0.1758, 0.4783, 0.3242, 0.2, 0.9669, 0.2, 1.0, 0.1, 1.0, 0.1, 0.9669, 0.1, 0.9669, 0.1, 1.0, -7.451e-08, 1.0, -7.451e-08, 0.9669, 0.75, 0.49, 0.8911, 0.4442, 0.9783, 0.3242, 0.9783, 0.1758, 0.8911, 0.05584, 0.75, 0.01, 0.6089, 0.05584, 0.5217, 0.1758, 0.5217, 0.3242, 0.6089, 0.4442, 0.1, 0.5, 0.1, 0.625, -7.451e-08, 0.625, -7.451e-08, 0.5, 0.1, 0.625, 0.1, 0.75, -7.451e-08, 0.75, -7.451e-08, 0.625, 0.1, 0.75, 0.1, 0.875, -7.451e-08, 0.875, -7.451e-08, 0.75, 0.2, 0.5, 0.2, 0.625, 0.1, 0.625, 0.1, 0.5, 0.2, 0.625, 0.2, 0.75, 0.1, 0.75, 0.1, 0.625, 0.2, 0.75, 0.2, 0.875, 0.1, 0.875, 0.1, 0.75, 0.3, 0.5, 0.3, 0.625, 0.2, 0.625, 0.2, 0.5, 0.3, 0.625, 0.3, 0.75, 0.2, 0.75, 0.2, 0.625, 0.3, 0.75, 0.3, 0.875, 0.2, 0.875, 0.2, 0.75, 0.4, 0.5, 0.4, 0.625, 0.3, 0.625, 0.3, 0.5, 0.4, 0.625, 0.4, 0.75, 0.3, 0.75, 0.3, 0.625, 0.4, 0.75, 0.4, 0.875, 0.3, 0.875, 0.3, 0.75, 0.5, 0.5, 0.5, 0.625, 0.4, 0.625, 0.4, 0.5, 0.5, 0.625, 0.5, 0.75, 0.4, 0.75, 0.4, 0.625, 0.5, 0.75, 0.5, 0.875, 0.4, 0.875, 0.4, 0.75, 0.6, 0.5, 0.6, 0.625, 0.5, 0.625, 0.5, 0.5, 0.6, 0.625, 0.6, 0.75, 0.5, 0.75, 0.5, 0.625, 0.6, 0.75, 0.6, 0.875, 0.5, 0.875, 0.5, 0.75, 0.7, 0.5, 0.7, 0.625, 0.6, 0.625, 0.6, 0.5, 0.7, 0.625, 0.7, 0.75, 0.6, 0.75, 0.6, 0.625, 0.7, 0.75, 0.7, 0.875, 0.6, 0.875, 0.6, 0.75, 0.8, 0.5, 0.8, 0.625, 0.7, 0.625, 0.7, 0.5, 0.8, 0.625, 0.8, 0.75, 0.7, 0.75, 0.7, 0.625, 0.8, 0.75, 0.8, 0.875, 0.7, 0.875, 0.7, 0.75, 0.9, 0.5, 0.9, 0.625, 0.8, 0.625, 0.8, 0.5, 0.9, 0.625, 0.9, 0.75, 0.8, 0.75, 0.8, 0.625, 0.9, 0.75, 0.9, 0.875, 0.8, 0.875, 0.8, 0.75, 1.0, 0.5, 1.0, 0.625, 0.9, 0.625, 0.9, 0.5, 1.0, 0.625, 1.0, 0.75, 0.9, 0.75, 0.9, 0.625, 1.0, 0.75, 1.0, 0.875, 0.9, 0.875, 0.9, 0.75, 0.1, 0.875, 0.1, 0.9669, -7.451e-08, 0.9669, -7.451e-08, 0.875, 0.2, 0.875, 0.2, 0.9669, 0.1, 0.9669, 0.1, 0.875, 0.3, 0.875, 0.3, 0.9669, 0.2, 0.9669, 0.2, 0.875, 0.4, 0.875, 0.4, 0.9669, 0.3, 0.9669, 0.3, 0.875, 0.5, 0.875, 0.5, 0.9669, 0.4, 0.9669, 0.4, 0.875, 0.6, 0.875, 0.6, 0.9669, 0.5, 0.9669, 0.5, 0.875, 0.7, 0.875, 0.7, 0.9669, 0.6, 0.9669, 0.6, 0.875, 0.8, 0.875, 0.8, 0.9669, 0.7, 0.9669, 0.7, 0.875, 0.9, 0.875, 0.9, 0.9669, 0.8, 0.9669, 0.8, 0.875, 1.0, 0.875, 1.0, 0.9669, 0.9, 0.9669, 0.9, 0.875, 0.6, 0.9669, 0.7, 0.9669, 0.7, 0.9669, 0.6, 0.9669, 0.3, 0.9669, 0.4, 0.9669, 0.4, 0.9669, 0.3, 0.9669, -7.451e-08, 0.9669, 0.1, 0.9669, 0.1, 0.9669, -7.451e-08, 0.9669, 0.7, 0.9669, 0.8, 0.9669, 0.8, 0.9669, 0.7, 0.9669, 0.4, 0.9669, 0.5, 0.9669, 0.5, 0.9669, 0.4, 0.9669, 0.1, 0.9669, 0.2, 0.9669, 0.2, 0.9669, 0.1, 0.9669, 0.8, 0.9669, 0.9, 0.9669, 0.9, 0.9669, 0.8, 0.9669, 0.5, 0.9669, 0.6, 0.9669, 0.6, 0.9669, 0.5, 0.9669, 0.2, 0.9669, 0.3, 0.9669, 0.3, 0.9669, 0.2, 0.9669, 0.9, 0.9669, 1.0, 0.9669, 1.0, 0.9669, 0.9, 0.9669])
me_cylinder_010.materials.append(mat_material)
me_cylinder_010.use_remesh_preserve_volume = False
me_cylinder_010.use_remesh_preserve_attributes = False
me_cylinder_010.use_mirror_vertex_groups = False
me_cylinder_010.update()
me_cylinder_002 = bpy.data.meshes.new('Cylinder.002')
me_cylinder_002.from_pydata([(-1.63e-09, 0.03039, 2.98e-08), (0.00565, 0.5609, 0.6884), (0.01786, 0.02458, 2.98e-08), (0.006727, 0.5606, 0.6885), (0.0289, 0.00939, 2.98e-08), (0.007399, 0.5597, 0.6888), (0.01754, -0.00939, 2.98e-08), (0.00741, 0.5587, 0.6891), (0.01002, -0.02458, 2.98e-08), (0.006755, 0.5578, 0.6895), (-0.002133, -0.03039, 2.98e-08), (0.005685, 0.5575, 0.6896), (-0.01429, -0.02458, 2.98e-08), (0.004609, 0.5578, 0.6895), (-0.0218, -0.00939, 2.98e-08), (0.003936, 0.5587, 0.6893), (-0.0218, 0.00939, 2.98e-08), (0.003925, 0.5597, 0.6889), (-0.01429, 0.02458, 2.98e-08), (0.00458, 0.5606, 0.6886), (-0.0001373, 0.2693, 0.2636), (-0.004512, 0.3867, 0.4988), (0.003767, 0.384, 0.499), (0.007926, 0.2667, 0.2636), (0.008939, 0.3772, 0.5003), (0.01296, 0.26, 0.2644), (0.009029, 0.3687, 0.5022), (0.01305, 0.2516, 0.2657), (0.004001, 0.3619, 0.504), (0.008148, 0.2448, 0.267), (-0.004224, 0.3593, 0.505), (0.0001373, 0.2422, 0.2678), (-0.0125, 0.3619, 0.5048), (-0.007926, 0.2448, 0.2679), (-0.01768, 0.3687, 0.5035), (-0.01296, 0.2516, 0.2671), (-0.01776, 0.3772, 0.5016), (-0.01305, 0.2599, 0.2658), (-0.01274, 0.384, 0.4997), (-0.008148, 0.2667, 0.2645), (0.05098, 0.4082, 0.3325), (0.05254, 0.4078, 0.3328), (0.05353, 0.4069, 0.3337), (0.05357, 0.4058, 0.3349), (0.05266, 0.4049, 0.3359), (0.05113, 0.4046, 0.3364), (0.04958, 0.405, 0.3361), (0.04859, 0.4058, 0.3352), (0.04854, 0.4069, 0.334), (0.04945, 0.4078, 0.3329), (-0.04047, 0.3109, 0.7299), (-0.0361, 0.3095, 0.73), (-0.03337, 0.3059, 0.7307), (-0.03332, 0.3015, 0.7318), (-0.03598, 0.2978, 0.7327), (-0.04032, 0.2965, 0.7332), (-0.0447, 0.2978, 0.7331), (-0.04743, 0.3015, 0.7324), (-0.04748, 0.3059, 0.7314), (-0.04482, 0.3095, 0.7304)], [], [(21, 1, 3, 22), (22, 3, 5, 24), (24, 5, 7, 26), (26, 7, 9, 28), (28, 9, 11, 30), (30, 11, 13, 32), (32, 13, 15, 34), (34, 15, 17, 36), (3, 1, 19, 17, 15, 13, 11, 9, 7, 5), (36, 17, 19, 38), (38, 19, 1, 21), (0, 2, 4, 6, 8, 10, 12, 14, 16, 18), (18, 39, 20, 0), (39, 38, 21, 20), (16, 37, 39, 18), (37, 36, 38, 39), (14, 35, 37, 16), (35, 34, 36, 37), (12, 33, 35, 14), (33, 32, 34, 35), (10, 31, 33, 12), (31, 30, 32, 33), (8, 29, 31, 10), (29, 28, 30, 31), (6, 27, 29, 8), (27, 26, 28, 29), (4, 25, 27, 6), (25, 24, 26, 27), (2, 23, 25, 4), (23, 22, 24, 25), (0, 20, 23, 2), (20, 21, 22, 23), (25, 27, 43, 42), (35, 37, 48, 47), (20, 23, 41, 40), (31, 33, 46, 45), (27, 29, 44, 43), (37, 39, 49, 48), (23, 25, 42, 41), (33, 35, 47, 46), (29, 31, 45, 44), (39, 20, 40, 49), (49, 40, 41, 42, 43, 44, 45, 46, 47, 48), (30, 28, 54, 55), (21, 38, 59, 50), (26, 24, 52, 53), (36, 34, 57, 58), (22, 21, 50, 51), (32, 30, 55, 56), (28, 26, 53, 54), (38, 36, 58, 59), (24, 22, 51, 52), (34, 32, 56, 57)])
me_cylinder_002.polygons.foreach_set('use_smooth', [True] * 53)
_uv = me_cylinder_002.uv_layers.new(name='UVMap')
_uv.uv.foreach_set('vector', [0.104, 0.1392, 0.104, 0.1281, 0.104, 0.1281, 0.104, 0.1393, 0.104, 0.1393, 0.104, 0.1281, 0.104, 0.1282, 0.104, 0.1395, 0.104, 0.1395, 0.104, 0.1282, 0.104, 0.1282, 0.1039, 0.1397, 0.1039, 0.1397, 0.104, 0.1282, 0.104, 0.1282, 0.1039, 0.1399, 0.1039, 0.1399, 0.104, 0.1282, 0.104, 0.1282, 0.104, 0.14, 0.104, 0.14, 0.104, 0.1282, 0.104, 0.1282, 0.104, 0.1399, 0.104, 0.1399, 0.104, 0.1282, 0.104, 0.1282, 0.104, 0.1397, 0.104, 0.1397, 0.104, 0.1282, 0.104, 0.1282, 0.104, 0.1395, 0.104, 0.1281, 0.104, 0.1281, 0.104, 0.1281, 0.104, 0.1282, 0.104, 0.1282, 0.104, 0.1282, 0.104, 0.1282, 0.104, 0.1282, 0.104, 0.1282, 0.104, 0.1282, 0.104, 0.1395, 0.104, 0.1282, 0.104, 0.1281, 0.1039, 0.1393, 0.1039, 0.1393, 0.104, 0.1281, 0.104, 0.1281, 0.104, 0.1392, 0.1033, 0.1377, 0.1035, 0.1378, 0.1036, 0.1379, 0.1036, 0.1382, 0.1035, 0.1385, 0.1034, 0.1387, 0.1033, 0.1385, 0.1032, 0.1383, 0.1031, 0.138, 0.1032, 0.1378, 0.1032, 0.1378, 0.1035, 0.1282, 0.1036, 0.1281, 0.1033, 0.1377, 0.105, 0.1286, 0.1044, 0.1292, 0.1042, 0.129, 0.1052, 0.129, 0.1031, 0.138, 0.1035, 0.1284, 0.1035, 0.1282, 0.1032, 0.1378, 0.1047, 0.1285, 0.1048, 0.1292, 0.1044, 0.1292, 0.105, 0.1286, 0.1032, 0.1383, 0.1035, 0.1286, 0.1035, 0.1284, 0.1031, 0.138, 0.1048, 0.1285, 0.1051, 0.1289, 0.1048, 0.1292, 0.1047, 0.1285, 0.1033, 0.1385, 0.1035, 0.1287, 0.1035, 0.1286, 0.1032, 0.1383, 0.1045, 0.1287, 0.1053, 0.1286, 0.1051, 0.1289, 0.1048, 0.1285, 0.1034, 0.1387, 0.1036, 0.1288, 0.1035, 0.1287, 0.1033, 0.1385, 0.1046, 0.1288, 0.1053, 0.1281, 0.1053, 0.1286, 0.1045, 0.1287, 0.1035, 0.1385, 0.1036, 0.1287, 0.1036, 0.1288, 0.1034, 0.1387, 0.1045, 0.1291, 0.105, 0.1281, 0.1053, 0.1281, 0.1046, 0.1288, 0.1036, 0.1382, 0.1036, 0.1286, 0.1036, 0.1287, 0.1035, 0.1385, 0.1047, 0.1293, 0.1047, 0.1282, 0.105, 0.1281, 0.1045, 0.1291, 0.1036, 0.1379, 0.1036, 0.1284, 0.1036, 0.1286, 0.1036, 0.1382, 0.1048, 0.1294, 0.1044, 0.1283, 0.1047, 0.1282, 0.1047, 0.1293, 0.1035, 0.1378, 0.1036, 0.1282, 0.1036, 0.1284, 0.1036, 0.1379, 0.105, 0.1294, 0.1041, 0.1286, 0.1044, 0.1283, 0.1048, 0.1294, 0.1033, 0.1377, 0.1036, 0.1281, 0.1036, 0.1282, 0.1035, 0.1378, 0.1052, 0.129, 0.1042, 0.129, 0.1041, 0.1286, 0.105, 0.1294, 0.1055, 0.1327, 0.1055, 0.1329, 0.1056, 0.1281, 0.1056, 0.1281, 0.1054, 0.1331, 0.1055, 0.1329, 0.1055, 0.1281, 0.1055, 0.1282, 0.1055, 0.1326, 0.1055, 0.1326, 0.1055, 0.1281, 0.1055, 0.1281, 0.1055, 0.1333, 0.1055, 0.1333, 0.1055, 0.1282, 0.1055, 0.1282, 0.1055, 0.1329, 0.1056, 0.1331, 0.1056, 0.1282, 0.1056, 0.1281, 0.1055, 0.1329, 0.1055, 0.1327, 0.1055, 0.1281, 0.1055, 0.1281, 0.1055, 0.1326, 0.1055, 0.1327, 0.1056, 0.1281, 0.1055, 0.1281, 0.1055, 0.1333, 0.1054, 0.1331, 0.1055, 0.1282, 0.1055, 0.1282, 0.1056, 0.1331, 0.1055, 0.1333, 0.1055, 0.1282, 0.1056, 0.1282, 0.1055, 0.1327, 0.1055, 0.1326, 0.1055, 0.1281, 0.1055, 0.1281, 0.1055, 0.1281, 0.1055, 0.1281, 0.1055, 0.1281, 0.1056, 0.1281, 0.1056, 0.1281, 0.1056, 0.1282, 0.1055, 0.1282, 0.1055, 0.1282, 0.1055, 0.1282, 0.1055, 0.1281, 0.1038, 0.1376, 0.1038, 0.1377, 0.1038, 0.1282, 0.1038, 0.1281, 0.1037, 0.1383, 0.1037, 0.1381, 0.1037, 0.1283, 0.1037, 0.1284, 0.1038, 0.1379, 0.1038, 0.1381, 0.1038, 0.1283, 0.1038, 0.1283, 0.1037, 0.1379, 0.1038, 0.1377, 0.1037, 0.1282, 0.1037, 0.1283, 0.1038, 0.1382, 0.1037, 0.1383, 0.1037, 0.1284, 0.1038, 0.1284, 0.1038, 0.1376, 0.1038, 0.1376, 0.1038, 0.1281, 0.1037, 0.1281, 0.1038, 0.1377, 0.1038, 0.1379, 0.1038, 0.1283, 0.1038, 0.1282, 0.1037, 0.1381, 0.1037, 0.1379, 0.1037, 0.1283, 0.1037, 0.1283, 0.1038, 0.1381, 0.1038, 0.1382, 0.1038, 0.1284, 0.1038, 0.1283, 0.1038, 0.1377, 0.1038, 0.1376, 0.1037, 0.1281, 0.1037, 0.1282])
me_cylinder_002.materials.append(mat_material)
me_cylinder_002.use_remesh_preserve_volume = False
me_cylinder_002.use_remesh_preserve_attributes = False
me_cylinder_002.use_mirror_vertex_groups = False
me_cylinder_002.update()
me_cylinder_005 = bpy.data.meshes.new('Cylinder.005')
me_cylinder_005.from_pydata([(-1.63e-09, 0.01497, 3.501e-08), (0.005641, 0.4818, 0.6882), (0.01786, 0.009163, 3.501e-08), (0.007251, 0.4813, 0.6883), (0.0289, -0.00603, 3.501e-08), (0.008256, 0.48, 0.6887), (0.01754, -0.02481, 3.501e-08), (0.008272, 0.4784, 0.6892), (0.01002, -0.04, 3.501e-08), (0.007294, 0.4771, 0.6897), (-0.002133, -0.04581, 3.501e-08), (0.005694, 0.4766, 0.6899), (-0.01429, -0.04, 3.501e-08), (0.004084, 0.4771, 0.6898), (-0.0218, -0.02481, 3.501e-08), (0.003079, 0.4784, 0.6894), (-0.0218, -0.00603, 3.501e-08), (0.003063, 0.48, 0.6889), (-0.01429, 0.009163, 3.501e-08), (0.004041, 0.4813, 0.6884), (-0.0001373, 0.2539, 0.2636), (0.02013, 0.416, 0.5021), (0.02841, 0.4133, 0.5023), (0.007926, 0.2513, 0.2636), (0.03359, 0.4065, 0.5036), (0.01296, 0.2446, 0.2644), (0.03368, 0.398, 0.5055), (0.01305, 0.2362, 0.2657), (0.02865, 0.3912, 0.5073), (0.008148, 0.2294, 0.267), (0.02042, 0.3886, 0.5083), (0.0001373, 0.2268, 0.2678), (0.01214, 0.3912, 0.5081), (-0.007926, 0.2294, 0.2679), (0.006972, 0.398, 0.5068), (-0.01296, 0.2362, 0.2671), (0.006883, 0.4065, 0.5049), (-0.01305, 0.2445, 0.2658), (0.01191, 0.4133, 0.503), (-0.008148, 0.2513, 0.2645), (0.05098, 0.3633, 0.3325), (0.05254, 0.3629, 0.3328), (0.05353, 0.362, 0.3337), (0.05357, 0.3609, 0.3349), (0.05266, 0.3601, 0.3359), (0.05113, 0.3597, 0.3364), (0.04958, 0.3601, 0.3361), (0.04859, 0.361, 0.3352), (0.04854, 0.3621, 0.334), (0.04945, 0.363, 0.3329), (-0.02977, 0.5462, 0.6511), (-0.02755, 0.5455, 0.6512), (-0.02617, 0.5436, 0.6516), (-0.02614, 0.5414, 0.6521), (-0.02749, 0.5395, 0.6526), (-0.02969, 0.5388, 0.6528), (-0.03191, 0.5395, 0.6528), (-0.03329, 0.5414, 0.6524), (-0.03332, 0.5436, 0.6519), (-0.03197, 0.5455, 0.6514)], [], [(21, 1, 3, 22), (22, 3, 5, 24), (24, 5, 7, 26), (26, 7, 9, 28), (28, 9, 11, 30), (30, 11, 13, 32), (32, 13, 15, 34), (34, 15, 17, 36), (3, 1, 19, 17, 15, 13, 11, 9, 7, 5), (36, 17, 19, 38), (38, 19, 1, 21), (0, 2, 4, 6, 8, 10, 12, 14, 16, 18), (18, 39, 20, 0), (39, 38, 21, 20), (16, 37, 39, 18), (37, 36, 38, 39), (14, 35, 37, 16), (35, 34, 36, 37), (12, 33, 35, 14), (33, 32, 34, 35), (10, 31, 33, 12), (31, 30, 32, 33), (8, 29, 31, 10), (29, 28, 30, 31), (6, 27, 29, 8), (27, 26, 28, 29), (4, 25, 27, 6), (25, 24, 26, 27), (2, 23, 25, 4), (23, 22, 24, 25), (0, 20, 23, 2), (20, 21, 22, 23), (25, 27, 43, 42), (35, 37, 48, 47), (20, 23, 41, 40), (31, 33, 46, 45), (27, 29, 44, 43), (37, 39, 49, 48), (23, 25, 42, 41), (33, 35, 47, 46), (29, 31, 45, 44), (39, 20, 40, 49), (49, 40, 41, 42, 43, 44, 45, 46, 47, 48), (30, 28, 54, 55), (21, 38, 59, 50), (26, 24, 52, 53), (36, 34, 57, 58), (22, 21, 50, 51), (32, 30, 55, 56), (28, 26, 53, 54), (38, 36, 58, 59), (24, 22, 51, 52), (34, 32, 56, 57)])
me_cylinder_005.polygons.foreach_set('use_smooth', [True] * 53)
_uv = me_cylinder_005.uv_layers.new(name='UVMap')
_uv.uv.foreach_set('vector', [0.176, 0.0002392, 0.1759, 0.06327, 0.1758, 0.06325, 0.176, 0.0003442, 0.176, 0.0003442, 0.1758, 0.06325, 0.1757, 0.06332, 0.176, 0.0002098, 0.176, 0.0002098, 0.1757, 0.06332, 0.1757, 0.06346, 0.176, 5.31e-05, 0.176, 5.31e-05, 0.1757, 0.06346, 0.1757, 0.06371, 0.1759, 5.087e-05, 0.1759, 5.087e-05, 0.1757, 0.06371, 0.1758, 0.06409, 0.1759, 0.0002565, 0.1759, 0.0002565, 0.1758, 0.06409, 0.176, 0.06383, 0.1759, 0.0006359, 0.1759, 0.0006359, 0.176, 0.06383, 0.176, 0.06362, 0.176, 0.001016, 0.176, 0.001016, 0.176, 0.06362, 0.176, 0.06347, 0.176, 0.001178, 0.1758, 0.06325, 0.1759, 0.06327, 0.176, 0.06337, 0.176, 0.06347, 0.176, 0.06362, 0.176, 0.06383, 0.1758, 0.06409, 0.1757, 0.06371, 0.1757, 0.06346, 0.1757, 0.06332, 0.176, 0.001178, 0.176, 0.06347, 0.176, 0.06337, 0.176, 0.0009402, 0.176, 0.0009402, 0.176, 0.06337, 0.1759, 0.06327, 0.176, 0.0002392, 0.09538, 0.1729, 0.09619, 0.1732, 0.09656, 0.1741, 0.09668, 0.1754, 0.0963, 0.1767, 0.09568, 0.1774, 0.09506, 0.1768, 0.09463, 0.1757, 0.09452, 0.1744, 0.09481, 0.1733, 0.09481, 0.1733, 0.09629, 0.1286, 0.0965, 0.1281, 0.09538, 0.1729, 0.09764, 0.1327, 0.1008, 0.1285, 0.1018, 0.1302, 0.09678, 0.1315, 0.09452, 0.1744, 0.09622, 0.1294, 0.09629, 0.1286, 0.09481, 0.1733, 0.0989, 0.1329, 0.09908, 0.1281, 0.1008, 0.1285, 0.09764, 0.1327, 0.09463, 0.1757, 0.09628, 0.1303, 0.09622, 0.1294, 0.09452, 0.1744, 0.09982, 0.1324, 0.09765, 0.1288, 0.09908, 0.1281, 0.0989, 0.1329, 0.09506, 0.1768, 0.09637, 0.1309, 0.09628, 0.1303, 0.09463, 0.1757, 0.1004, 0.1316, 0.09691, 0.1301, 0.09765, 0.1288, 0.09982, 0.1324, 0.09568, 0.1774, 0.09643, 0.1312, 0.09637, 0.1309, 0.09506, 0.1768, 0.1005, 0.1305, 0.09688, 0.1315, 0.09691, 0.1301, 0.1004, 0.1316, 0.0963, 0.1767, 0.09649, 0.131, 0.09643, 0.1312, 0.09568, 0.1774, 0.09986, 0.1296, 0.09757, 0.1327, 0.09688, 0.1315, 0.1005, 0.1305, 0.09668, 0.1754, 0.09658, 0.1305, 0.09649, 0.131, 0.0963, 0.1767, 0.09898, 0.1292, 0.09882, 0.1334, 0.09757, 0.1327, 0.09986, 0.1296, 0.09656, 0.1741, 0.09668, 0.1296, 0.09658, 0.1305, 0.09668, 0.1754, 0.09792, 0.1291, 0.1004, 0.1333, 0.09882, 0.1334, 0.09898, 0.1292, 0.09619, 0.1732, 0.09666, 0.1288, 0.09668, 0.1296, 0.09656, 0.1741, 0.09693, 0.13, 0.1018, 0.1321, 0.1004, 0.1333, 0.09792, 0.1291, 0.09538, 0.1729, 0.0965, 0.1281, 0.09666, 0.1288, 0.09619, 0.1732, 0.09678, 0.1315, 0.1018, 0.1302, 0.1018, 0.1321, 0.09693, 0.13, 0.1028, 0.1309, 0.1026, 0.1299, 0.103, 0.15, 0.103, 0.1501, 0.103, 0.1288, 0.1029, 0.1297, 0.103, 0.15, 0.103, 0.1499, 0.1026, 0.1314, 0.1028, 0.1315, 0.103, 0.1502, 0.103, 0.1503, 0.1025, 0.1281, 0.1028, 0.1282, 0.103, 0.1499, 0.103, 0.1499, 0.1026, 0.1299, 0.1024, 0.1289, 0.103, 0.15, 0.103, 0.15, 0.1029, 0.1297, 0.1027, 0.1307, 0.103, 0.1501, 0.103, 0.15, 0.1028, 0.1315, 0.1028, 0.1309, 0.103, 0.1501, 0.103, 0.1502, 0.1028, 0.1282, 0.103, 0.1288, 0.103, 0.1499, 0.103, 0.1499, 0.1024, 0.1289, 0.1025, 0.1281, 0.103, 0.1499, 0.103, 0.15, 0.1027, 0.1307, 0.1026, 0.1314, 0.103, 0.1503, 0.103, 0.1501, 0.103, 0.1501, 0.103, 0.1503, 0.103, 0.1502, 0.103, 0.1501, 0.103, 0.15, 0.103, 0.15, 0.103, 0.1499, 0.103, 0.1499, 0.103, 0.1499, 0.103, 0.15, 0.1019, 0.1281, 0.1021, 0.1282, 0.1022, 0.1673, 0.1021, 0.1673, 0.102, 0.1314, 0.1021, 0.1315, 0.1021, 0.1681, 0.1022, 0.1683, 0.1023, 0.1288, 0.1022, 0.1297, 0.1023, 0.1677, 0.1023, 0.1675, 0.1021, 0.131, 0.102, 0.1301, 0.102, 0.1677, 0.102, 0.1679, 0.1021, 0.1307, 0.102, 0.1314, 0.1022, 0.1683, 0.1023, 0.168, 0.1019, 0.129, 0.1019, 0.1281, 0.1021, 0.1673, 0.102, 0.1675, 0.1021, 0.1282, 0.1023, 0.1288, 0.1023, 0.1675, 0.1022, 0.1673, 0.1021, 0.1315, 0.1021, 0.131, 0.102, 0.1679, 0.1021, 0.1681, 0.1022, 0.1297, 0.1021, 0.1307, 0.1023, 0.168, 0.1023, 0.1677, 0.102, 0.1301, 0.1019, 0.129, 0.102, 0.1675, 0.102, 0.1677])
me_cylinder_005.materials.append(mat_material)
me_cylinder_005.use_remesh_preserve_volume = False
me_cylinder_005.use_remesh_preserve_attributes = False
me_cylinder_005.use_mirror_vertex_groups = False
me_cylinder_005.update()
me_cylinder_006 = bpy.data.meshes.new('Cylinder.006')
me_cylinder_006.from_pydata([(0.01102, 0.01098, -0.006543), (-0.2145, 0.6528, 0.6962), (0.0252, 0.001815, -0.006543), (-0.2131, 0.6523, 0.6971), (0.03128, -0.01393, -0.006543), (-0.2124, 0.651, 0.6979), (0.02695, -0.03025, -0.006543), (-0.2127, 0.6494, 0.6984), (0.01385, -0.0409, -0.006543), (-0.2137, 0.6481, 0.6983), (-0.003007, -0.04182, -0.006543), (-0.2153, 0.6477, 0.6978), (-0.01718, -0.03265, -0.006543), (-0.2166, 0.6482, 0.697), (-0.02327, -0.01691, -0.006543), (-0.2173, 0.6494, 0.6962), (-0.01893, -0.0005919, -0.006543), (-0.2171, 0.6511, 0.6957), (-0.005836, 0.01006, -0.006543), (-0.216, 0.6523, 0.6957), (-0.02416, 0.2539, 0.3167), (-0.116, 0.416, 0.5377), (-0.1087, 0.4133, 0.5417), (-0.01699, 0.2513, 0.3204), (-0.1047, 0.4065, 0.5453), (-0.01288, 0.2446, 0.3234), (-0.1055, 0.398, 0.547), (-0.01341, 0.2362, 0.3246), (-0.1108, 0.3912, 0.5463), (-0.01837, 0.2294, 0.3235), (-0.1186, 0.3886, 0.5434), (-0.02586, 0.2268, 0.3206), (-0.1258, 0.3912, 0.5394), (-0.03304, 0.2294, 0.3169), (-0.1298, 0.398, 0.5359), (-0.03714, 0.2362, 0.3139), (-0.129, 0.4065, 0.5341), (-0.03662, 0.2445, 0.3127), (-0.1237, 0.4133, 0.5348), (-0.03166, 0.2513, 0.3138), (-0.1008, 0.3633, 0.381), (-0.09952, 0.3629, 0.3819), (-0.09906, 0.362, 0.3832), (-0.09957, 0.3609, 0.3843), (-0.1008, 0.3601, 0.3848), (-0.1024, 0.3597, 0.3845), (-0.1036, 0.3601, 0.3835), (-0.1041, 0.361, 0.3822), (-0.1036, 0.3621, 0.3811), (-0.1023, 0.363, 0.3807), (-0.179, 0.5462, 0.6584), (-0.177, 0.5455, 0.6595), (-0.176, 0.5436, 0.6604), (-0.1762, 0.5414, 0.6609), (-0.1776, 0.5395, 0.6607), (-0.1797, 0.5388, 0.6599), (-0.1816, 0.5395, 0.6588), (-0.1827, 0.5414, 0.6579), (-0.1825, 0.5436, 0.6574), (-0.181, 0.5455, 0.6576)], [], [(21, 1, 3, 22), (22, 3, 5, 24), (24, 5, 7, 26), (26, 7, 9, 28), (28, 9, 11, 30), (30, 11, 13, 32), (32, 13, 15, 34), (34, 15, 17, 36), (3, 1, 19, 17, 15, 13, 11, 9, 7, 5), (36, 17, 19, 38), (38, 19, 1, 21), (0, 2, 4, 6, 8, 10, 12, 14, 16, 18), (18, 39, 20, 0), (39, 38, 21, 20), (16, 37, 39, 18), (37, 36, 38, 39), (14, 35, 37, 16), (35, 34, 36, 37), (12, 33, 35, 14), (33, 32, 34, 35), (10, 31, 33, 12), (31, 30, 32, 33), (8, 29, 31, 10), (29, 28, 30, 31), (6, 27, 29, 8), (27, 26, 28, 29), (4, 25, 27, 6), (25, 24, 26, 27), (2, 23, 25, 4), (23, 22, 24, 25), (0, 20, 23, 2), (20, 21, 22, 23), (25, 27, 43, 42), (35, 37, 48, 47), (20, 23, 41, 40), (31, 33, 46, 45), (27, 29, 44, 43), (37, 39, 49, 48), (23, 25, 42, 41), (33, 35, 47, 46), (29, 31, 45, 44), (39, 20, 40, 49), (49, 40, 41, 42, 43, 44, 45, 46, 47, 48), (30, 28, 54, 55), (21, 38, 59, 50), (26, 24, 52, 53), (36, 34, 57, 58), (22, 21, 50, 51), (32, 30, 55, 56), (28, 26, 53, 54), (38, 36, 58, 59), (24, 22, 51, 52), (34, 32, 56, 57)])
me_cylinder_006.polygons.foreach_set('use_smooth', [True] * 53)
_uv = me_cylinder_006.uv_layers.new(name='UVMap')
_uv.uv.foreach_set('vector', [0.1524, 0.9357, 0.1532, 5.087e-05, 0.1523, 0.002135, 0.1538, 0.9435, 0.1538, 0.9435, 0.1523, 0.002135, 0.1514, 0.004867, 0.1516, 0.9599, 0.1516, 0.9599, 0.1514, 0.004867, 0.1515, 0.00769, 0.1482, 0.979, 0.1482, 0.979, 0.1515, 0.00769, 0.1521, 0.009576, 0.1486, 0.9939, 0.1486, 0.9939, 0.1521, 0.009576, 0.1535, 0.01053, 0.1526, 0.9999, 0.1526, 0.9999, 0.1535, 0.01053, 0.1548, 0.009475, 0.1557, 0.9901, 0.1557, 0.9901, 0.1548, 0.009475, 0.1555, 0.007043, 0.1545, 0.9727, 0.1545, 0.9727, 0.1555, 0.007043, 0.1557, 0.003928, 0.1509, 0.9536, 0.1523, 0.002135, 0.1532, 5.087e-05, 0.1545, 0.001545, 0.1557, 0.003928, 0.1555, 0.007043, 0.1548, 0.009475, 0.1535, 0.01053, 0.1521, 0.009576, 0.1515, 0.00769, 0.1514, 0.004867, 0.1509, 0.9536, 0.1557, 0.003928, 0.1545, 0.001545, 0.1501, 0.9395, 0.1501, 0.9395, 0.1545, 0.001545, 0.1532, 5.087e-05, 0.1524, 0.9357, 0.1065, 5.087e-05, 0.1481, 0.04995, 0.1481, 0.08605, 0.1304, 0.1089, 0.1049, 0.1264, 0.07252, 0.1236, 0.03931, 0.1232, 0.01571, 0.1049, 5.087e-05, 0.07103, 0.01713, 0.003651, 0.01713, 0.003651, 0.09854, 0.128, 0.07323, 0.1263, 0.1065, 5.087e-05, 0.01647, 0.2158, 0.07659, 0.1364, 0.09442, 0.1672, 5.087e-05, 0.1923, 5.087e-05, 0.07103, 0.1118, 0.106, 0.09854, 0.128, 0.01713, 0.003651, 0.04018, 0.2185, 0.04369, 0.1281, 0.07659, 0.1364, 0.01647, 0.2158, 0.01571, 0.1049, 0.1053, 0.08817, 0.1118, 0.106, 5.087e-05, 0.07103, 0.05757, 0.2091, 0.0165, 0.1411, 0.04369, 0.1281, 0.04018, 0.2185, 0.03931, 0.1232, 0.09379, 0.07721, 0.1053, 0.08817, 0.01571, 0.1049, 0.06917, 0.1939, 0.002594, 0.1653, 0.0165, 0.1411, 0.05757, 0.2091, 0.07252, 0.1236, 0.08206, 0.07122, 0.09379, 0.07721, 0.03931, 0.1232, 0.07009, 0.1736, 0.001916, 0.1918, 0.002594, 0.1653, 0.06917, 0.1939, 0.1049, 0.1264, 0.07163, 0.0747, 0.08206, 0.07122, 0.07252, 0.1236, 0.05841, 0.1571, 0.01498, 0.2145, 0.001916, 0.1918, 0.07009, 0.1736, 0.1304, 0.1089, 0.06176, 0.08201, 0.07163, 0.0747, 0.1049, 0.1264, 0.04183, 0.1486, 0.03861, 0.2284, 0.01498, 0.2145, 0.05841, 0.1571, 0.1481, 0.08605, 0.05257, 0.09422, 0.06176, 0.08201, 0.1304, 0.1089, 0.02176, 0.1478, 0.06917, 0.2267, 0.03861, 0.2284, 0.04183, 0.1486, 0.1481, 0.04995, 0.05216, 0.1134, 0.05257, 0.09422, 0.1481, 0.08605, 0.002981, 0.1636, 0.09442, 0.2031, 0.06917, 0.2267, 0.02176, 0.1478, 0.1065, 5.087e-05, 0.07323, 0.1263, 0.05216, 0.1134, 0.1481, 0.04995, 5.087e-05, 0.1923, 0.09442, 0.1672, 0.09442, 0.2031, 0.002981, 0.1636, 0.1666, 0.03455, 0.1641, 0.01575, 0.1751, 0.4889, 0.1744, 0.4904, 0.1727, 0.03627, 0.1691, 0.05577, 0.1756, 0.4929, 0.1754, 0.4915, 0.1721, 0.06627, 0.1712, 0.0537, 0.1743, 0.493, 0.1748, 0.4965, 0.173, 5.087e-05, 0.1756, 0.01554, 0.1755, 0.4902, 0.1754, 0.489, 0.1641, 0.01575, 0.1672, 0.003205, 0.1754, 0.4886, 0.1751, 0.4889, 0.1691, 0.05577, 0.1695, 0.0671, 0.1754, 0.4949, 0.1756, 0.4929, 0.1712, 0.0537, 0.1666, 0.03455, 0.1744, 0.4904, 0.1743, 0.493, 0.1756, 0.01554, 0.1727, 0.03627, 0.1754, 0.4915, 0.1755, 0.4902, 0.1672, 0.003205, 0.173, 5.087e-05, 0.1754, 0.489, 0.1754, 0.4886, 0.1695, 0.0671, 0.1721, 0.06627, 0.1748, 0.4965, 0.1754, 0.4949, 0.1754, 0.4949, 0.1748, 0.4965, 0.1743, 0.493, 0.1744, 0.4904, 0.1751, 0.4889, 0.1754, 0.4886, 0.1754, 0.489, 0.1755, 0.4902, 0.1754, 0.4915, 0.1756, 0.4929, 0.1603, 0.7306, 0.1563, 0.7212, 0.1597, 0.01876, 0.1614, 0.02031, 0.1602, 0.6613, 0.1593, 0.666, 0.1628, 0.004703, 0.1613, 5.087e-05, 0.1558, 0.7042, 0.1586, 0.6843, 0.1588, 0.0102, 0.1587, 0.01498, 0.1608, 0.681, 0.1637, 0.7009, 0.164, 0.01451, 0.1638, 0.009763, 0.1607, 0.6681, 0.1602, 0.6613, 0.1613, 5.087e-05, 0.1598, 0.005136, 0.164, 0.7192, 0.1603, 0.7306, 0.1614, 0.02031, 0.1631, 0.01835, 0.1563, 0.7212, 0.1558, 0.7042, 0.1587, 0.01498, 0.1597, 0.01876, 0.1593, 0.666, 0.1608, 0.681, 0.1638, 0.009763, 0.1628, 0.004703, 0.1586, 0.6843, 0.1607, 0.6681, 0.1598, 0.005136, 0.1588, 0.0102, 0.1637, 0.7009, 0.164, 0.7192, 0.1631, 0.01835, 0.164, 0.01451])
me_cylinder_006.materials.append(mat_material)
me_cylinder_006.use_remesh_preserve_volume = False
me_cylinder_006.use_remesh_preserve_attributes = False
me_cylinder_006.use_mirror_vertex_groups = False
me_cylinder_006.update()
me_cylinder_008 = bpy.data.meshes.new('Cylinder.008')
me_cylinder_008.from_pydata([(-1.012e-09, 0.02305, 2.98e-08), (0.01355, 0.01865, 2.98e-08), (0.02192, 0.007124, 2.98e-08), (0.0133, -0.007124, 2.98e-08), (0.007604, -0.01865, 2.98e-08), (-0.001619, -0.02305, 2.98e-08), (-0.01084, -0.01865, 2.98e-08), (-0.01654, -0.007124, 2.98e-08), (-0.01654, 0.007124, 2.98e-08), (-0.01084, 0.01865, 2.98e-08), (-0.0001373, 0.095, 0.2192), (-0.004428, 0.2496, 0.4357), (-0.0009989, 0.2486, 0.436), (0.007926, 0.09281, 0.2206), (0.001143, 0.2459, 0.4371), (0.01296, 0.08752, 0.2248), (0.00118, 0.2426, 0.4385), (0.01305, 0.08115, 0.2304), (-0.0009021, 0.24, 0.4398), (0.008148, 0.07613, 0.2351), (-0.004308, 0.239, 0.4404), (0.0001373, 0.07438, 0.2372), (-0.007737, 0.24, 0.4401), (-0.007926, 0.07657, 0.2359), (-0.009879, 0.2427, 0.439), (-0.01296, 0.08186, 0.2316), (-0.009916, 0.246, 0.4376), (-0.01305, 0.08823, 0.226), (-0.007834, 0.2486, 0.4363), (-0.008148, 0.09325, 0.2213), (0.05098, 0.2469, 0.2651), (0.05254, 0.2466, 0.2654), (0.05353, 0.2459, 0.2665), (0.05357, 0.2451, 0.2679), (0.05266, 0.2444, 0.269), (0.05113, 0.2442, 0.2695), (0.04958, 0.2445, 0.2692), (0.04859, 0.2452, 0.2681), (0.04854, 0.246, 0.2667), (0.04945, 0.2467, 0.2656)], [], [(0, 1, 2, 3, 4, 5, 6, 7, 8, 9), (9, 29, 10, 0), (29, 28, 11, 10), (8, 27, 29, 9), (27, 26, 28, 29), (7, 25, 27, 8), (25, 24, 26, 27), (6, 23, 25, 7), (23, 22, 24, 25), (5, 21, 23, 6), (21, 20, 22, 23), (4, 19, 21, 5), (19, 18, 20, 21), (3, 17, 19, 4), (17, 16, 18, 19), (2, 15, 17, 3), (15, 14, 16, 17), (1, 13, 15, 2), (13, 12, 14, 15), (0, 10, 13, 1), (10, 11, 12, 13), (15, 17, 33, 32), (25, 27, 38, 37), (10, 13, 31, 30), (21, 23, 36, 35), (17, 19, 34, 33), (27, 29, 39, 38), (13, 15, 32, 31), (23, 25, 37, 36), (19, 21, 35, 34), (29, 10, 30, 39), (39, 30, 31, 32, 33, 34, 35, 36, 37, 38)])
me_cylinder_008.polygons.foreach_set('use_smooth', [True] * 32)
_uv = me_cylinder_008.uv_layers.new(name='UVMap')
_uv.uv.foreach_set('vector', [0.1033, 0.1377, 0.1035, 0.1378, 0.1036, 0.1379, 0.1036, 0.1382, 0.1035, 0.1385, 0.1034, 0.1387, 0.1033, 0.1385, 0.1032, 0.1383, 0.1031, 0.138, 0.1032, 0.1378, 0.1032, 0.1378, 0.1035, 0.1282, 0.1036, 0.1281, 0.1033, 0.1377, 0.105, 0.1286, 0.1044, 0.1292, 0.1042, 0.129, 0.1052, 0.129, 0.1031, 0.138, 0.1035, 0.1284, 0.1035, 0.1282, 0.1032, 0.1378, 0.1047, 0.1285, 0.1048, 0.1292, 0.1044, 0.1292, 0.105, 0.1286, 0.1032, 0.1383, 0.1035, 0.1286, 0.1035, 0.1284, 0.1031, 0.138, 0.1048, 0.1285, 0.1051, 0.1289, 0.1048, 0.1292, 0.1047, 0.1285, 0.1033, 0.1385, 0.1035, 0.1287, 0.1035, 0.1286, 0.1032, 0.1383, 0.1045, 0.1287, 0.1053, 0.1286, 0.1051, 0.1289, 0.1048, 0.1285, 0.1034, 0.1387, 0.1036, 0.1288, 0.1035, 0.1287, 0.1033, 0.1385, 0.1046, 0.1288, 0.1053, 0.1281, 0.1053, 0.1286, 0.1045, 0.1287, 0.1035, 0.1385, 0.1036, 0.1287, 0.1036, 0.1288, 0.1034, 0.1387, 0.1045, 0.1291, 0.105, 0.1281, 0.1053, 0.1281, 0.1046, 0.1288, 0.1036, 0.1382, 0.1036, 0.1286, 0.1036, 0.1287, 0.1035, 0.1385, 0.1047, 0.1293, 0.1047, 0.1282, 0.105, 0.1281, 0.1045, 0.1291, 0.1036, 0.1379, 0.1036, 0.1284, 0.1036, 0.1286, 0.1036, 0.1382, 0.1048, 0.1294, 0.1044, 0.1283, 0.1047, 0.1282, 0.1047, 0.1293, 0.1035, 0.1378, 0.1036, 0.1282, 0.1036, 0.1284, 0.1036, 0.1379, 0.105, 0.1294, 0.1041, 0.1286, 0.1044, 0.1283, 0.1048, 0.1294, 0.1033, 0.1377, 0.1036, 0.1281, 0.1036, 0.1282, 0.1035, 0.1378, 0.1052, 0.129, 0.1042, 0.129, 0.1041, 0.1286, 0.105, 0.1294, 0.1055, 0.1327, 0.1055, 0.1329, 0.1056, 0.1281, 0.1056, 0.1281, 0.1054, 0.1331, 0.1055, 0.1329, 0.1055, 0.1281, 0.1055, 0.1282, 0.1055, 0.1326, 0.1055, 0.1326, 0.1055, 0.1281, 0.1055, 0.1281, 0.1055, 0.1333, 0.1055, 0.1333, 0.1055, 0.1282, 0.1055, 0.1282, 0.1055, 0.1329, 0.1056, 0.1331, 0.1056, 0.1282, 0.1056, 0.1281, 0.1055, 0.1329, 0.1055, 0.1327, 0.1055, 0.1281, 0.1055, 0.1281, 0.1055, 0.1326, 0.1055, 0.1327, 0.1056, 0.1281, 0.1055, 0.1281, 0.1055, 0.1333, 0.1054, 0.1331, 0.1055, 0.1282, 0.1055, 0.1282, 0.1056, 0.1331, 0.1055, 0.1333, 0.1055, 0.1282, 0.1056, 0.1282, 0.1055, 0.1327, 0.1055, 0.1326, 0.1055, 0.1281, 0.1055, 0.1281, 0.1055, 0.1281, 0.1055, 0.1281, 0.1055, 0.1281, 0.1056, 0.1281, 0.1056, 0.1281, 0.1056, 0.1282, 0.1055, 0.1282, 0.1055, 0.1282, 0.1055, 0.1282, 0.1055, 0.1281])
me_cylinder_008.materials.append(mat_material)
me_cylinder_008.use_remesh_preserve_volume = False
me_cylinder_008.use_remesh_preserve_attributes = False
me_cylinder_008.use_mirror_vertex_groups = False
me_cylinder_008.update()
me_cylinder_009 = bpy.data.meshes.new('Cylinder.009')
me_cylinder_009.from_pydata([(0.005972, 0.01098, -0.01623), (-0.2458, 0.5907, 0.5766), (0.01136, 0.001815, -0.01393), (-0.2444, 0.5902, 0.5774), (0.01274, -0.01393, -0.0127), (-0.2437, 0.5889, 0.5782), (0.01252, -0.03025, -0.01378), (-0.244, 0.5873, 0.5787), (0.007852, -0.03578, -0.01598), (-0.245, 0.586, 0.5787), (-0.003347, -0.03484, -0.01746), (-0.2466, 0.5855, 0.5781), (-0.008661, -0.02902, -0.01978), (-0.2479, 0.586, 0.5773), (-0.0127, -0.01691, -0.02031), (-0.2487, 0.5873, 0.5765), (-0.009823, -0.0005919, -0.01993), (-0.2484, 0.5889, 0.576), (-0.005227, 0.01006, -0.01771), (-0.2473, 0.5902, 0.576), (-0.02394, 0.2574, 0.3162), (-0.1174, 0.3522, 0.5381), (-0.1092, 0.3532, 0.5417), (-0.01492, 0.2541, 0.3209), (-0.1054, 0.3468, 0.545), (-0.009746, 0.2456, 0.3247), (-0.1062, 0.3388, 0.5467), (-0.01041, 0.2351, 0.3262), (-0.1137, 0.3345, 0.5443), (-0.01665, 0.2266, 0.3248), (-0.1193, 0.3326, 0.5422), (-0.02608, 0.2233, 0.3211), (-0.1245, 0.3345, 0.5393), (-0.03511, 0.2266, 0.3165), (-0.1273, 0.3394, 0.5368), (-0.04028, 0.2351, 0.3127), (-0.1267, 0.3455, 0.5355), (-0.03962, 0.2456, 0.3112), (-0.123, 0.3504, 0.536), (-0.03338, 0.2541, 0.3125), (0.0711, 0.3645, 0.3346), (0.07399, 0.3637, 0.3369), (0.07504, 0.3616, 0.3398), (0.07387, 0.3591, 0.3423), (0.07096, 0.3601, 0.3398), (0.06941, 0.3597, 0.3395), (0.06816, 0.3601, 0.3386), (0.06771, 0.361, 0.3373), (0.06454, 0.3617, 0.335), (0.06749, 0.3637, 0.3339), (-0.1237, 0.5462, 0.6439), (-0.1218, 0.5455, 0.645), (-0.1207, 0.5436, 0.646), (-0.1209, 0.5414, 0.6464), (-0.1224, 0.5395, 0.6462), (-0.1244, 0.5388, 0.6455), (-0.1264, 0.5395, 0.6444), (-0.1274, 0.5414, 0.6434), (-0.1272, 0.5436, 0.643), (-0.1258, 0.5455, 0.6432), (0.1178, 0.4317, 0.3949), (0.1194, 0.4313, 0.3962), (0.1199, 0.4301, 0.3978), (0.1193, 0.4287, 0.3992), (0.1142, 0.4302, 0.3952), (0.1158, 0.4313, 0.3945)], [], [(21, 1, 3, 22), (22, 3, 5, 24), (24, 5, 7, 26), (26, 7, 9, 28), (28, 9, 11, 30), (30, 11, 13, 32), (32, 13, 15, 34), (34, 15, 17, 36), (3, 1, 19, 17, 15, 13, 11, 9, 7, 5), (36, 17, 19, 38), (38, 19, 1, 21), (0, 2, 4, 6, 8, 10, 12, 14, 16, 18), (18, 39, 20, 0), (39, 38, 21, 20), (16, 37, 39, 18), (37, 36, 38, 39), (14, 35, 37, 16), (35, 34, 36, 37), (12, 33, 35, 14), (33, 32, 34, 35), (10, 31, 33, 12), (31, 30, 32, 33), (8, 29, 31, 10), (29, 28, 30, 31), (6, 27, 29, 8), (27, 26, 28, 29), (4, 25, 27, 6), (25, 24, 26, 27), (2, 23, 25, 4), (23, 22, 24, 25), (0, 20, 23, 2), (20, 21, 22, 23), (25, 27, 43, 42), (35, 37, 48, 47), (20, 23, 41, 40), (31, 33, 46, 45), (27, 29, 44, 43), (37, 39, 49, 48), (23, 25, 42, 41), (33, 35, 47, 46), (29, 31, 45, 44), (39, 20, 40, 49), (49, 40, 41, 42, 43, 44, 45, 46, 47, 48), (30, 28, 54, 55), (21, 38, 59, 50), (26, 24, 52, 53), (36, 34, 57, 58), (22, 21, 50, 51), (32, 30, 55, 56), (28, 26, 53, 54), (38, 36, 58, 59), (24, 22, 51, 52), (34, 32, 56, 57), (40, 49, 65, 60), (41, 40, 60, 61), (43, 42, 62, 63), (49, 48, 64, 65), (42, 41, 61, 62)])
me_cylinder_009.polygons.foreach_set('use_smooth', [True] * 58)
_uv = me_cylinder_009.uv_layers.new(name='UVMap')
_uv.uv.foreach_set('vector', [0.1524, 0.9357, 0.1532, 5.087e-05, 0.1523, 0.002135, 0.1538, 0.9435, 0.1538, 0.9435, 0.1523, 0.002135, 0.1514, 0.004867, 0.1516, 0.9599, 0.1516, 0.9599, 0.1514, 0.004867, 0.1515, 0.00769, 0.1482, 0.979, 0.1482, 0.979, 0.1515, 0.00769, 0.1521, 0.009576, 0.1486, 0.9939, 0.1486, 0.9939, 0.1521, 0.009576, 0.1535, 0.01053, 0.1526, 0.9999, 0.1526, 0.9999, 0.1535, 0.01053, 0.1548, 0.009475, 0.1557, 0.9901, 0.1557, 0.9901, 0.1548, 0.009475, 0.1555, 0.007043, 0.1545, 0.9727, 0.1545, 0.9727, 0.1555, 0.007043, 0.1557, 0.003928, 0.1509, 0.9536, 0.1523, 0.002135, 0.1532, 5.087e-05, 0.1545, 0.001545, 0.1557, 0.003928, 0.1555, 0.007043, 0.1548, 0.009475, 0.1535, 0.01053, 0.1521, 0.009576, 0.1515, 0.00769, 0.1514, 0.004867, 0.1509, 0.9536, 0.1557, 0.003928, 0.1545, 0.001545, 0.1501, 0.9395, 0.1501, 0.9395, 0.1545, 0.001545, 0.1532, 5.087e-05, 0.1524, 0.9357, 0.1065, 5.087e-05, 0.1481, 0.04995, 0.1481, 0.08605, 0.1304, 0.1089, 0.1049, 0.1264, 0.07252, 0.1236, 0.03931, 0.1232, 0.01571, 0.1049, 5.087e-05, 0.07103, 0.01713, 0.003651, 0.01713, 0.003651, 0.09854, 0.128, 0.07323, 0.1263, 0.1065, 5.087e-05, 0.01647, 0.2158, 0.07659, 0.1364, 0.09442, 0.1672, 5.087e-05, 0.1923, 5.087e-05, 0.07103, 0.1118, 0.106, 0.09854, 0.128, 0.01713, 0.003651, 0.04018, 0.2185, 0.04369, 0.1281, 0.07659, 0.1364, 0.01647, 0.2158, 0.01571, 0.1049, 0.1053, 0.08817, 0.1118, 0.106, 5.087e-05, 0.07103, 0.05757, 0.2091, 0.0165, 0.1411, 0.04369, 0.1281, 0.04018, 0.2185, 0.03931, 0.1232, 0.09379, 0.07721, 0.1053, 0.08817, 0.01571, 0.1049, 0.06917, 0.1939, 0.002594, 0.1653, 0.0165, 0.1411, 0.05757, 0.2091, 0.07252, 0.1236, 0.08206, 0.07122, 0.09379, 0.07721, 0.03931, 0.1232, 0.07009, 0.1736, 0.001916, 0.1918, 0.002594, 0.1653, 0.06917, 0.1939, 0.1049, 0.1264, 0.07163, 0.0747, 0.08206, 0.07122, 0.07252, 0.1236, 0.05841, 0.1571, 0.01498, 0.2145, 0.001916, 0.1918, 0.07009, 0.1736, 0.1304, 0.1089, 0.06176, 0.08201, 0.07163, 0.0747, 0.1049, 0.1264, 0.04183, 0.1486, 0.03861, 0.2284, 0.01498, 0.2145, 0.05841, 0.1571, 0.1481, 0.08605, 0.05257, 0.09422, 0.06176, 0.08201, 0.1304, 0.1089, 0.02176, 0.1478, 0.06917, 0.2267, 0.03861, 0.2284, 0.04183, 0.1486, 0.1481, 0.04995, 0.05216, 0.1134, 0.05257, 0.09422, 0.1481, 0.08605, 0.002981, 0.1636, 0.09442, 0.2031, 0.06917, 0.2267, 0.02176, 0.1478, 0.1065, 5.087e-05, 0.07323, 0.1263, 0.05216, 0.1134, 0.1481, 0.04995, 5.087e-05, 0.1923, 0.09442, 0.1672, 0.09442, 0.2031, 0.002981, 0.1636, 0.1666, 0.03455, 0.1641, 0.01575, 0.1751, 0.4889, 0.1744, 0.4904, 0.1727, 0.03627, 0.1691, 0.05577, 0.1756, 0.4929, 0.1754, 0.4915, 0.1721, 0.06627, 0.1712, 0.0537, 0.1743, 0.493, 0.1748, 0.4965, 0.173, 5.087e-05, 0.1756, 0.01554, 0.1755, 0.4902, 0.1754, 0.489, 0.1641, 0.01575, 0.1672, 0.003205, 0.1754, 0.4886, 0.1751, 0.4889, 0.1691, 0.05577, 0.1695, 0.0671, 0.1754, 0.4949, 0.1756, 0.4929, 0.1712, 0.0537, 0.1666, 0.03455, 0.1744, 0.4904, 0.1743, 0.493, 0.1756, 0.01554, 0.1727, 0.03627, 0.1754, 0.4915, 0.1755, 0.4902, 0.1672, 0.003205, 0.173, 5.087e-05, 0.1754, 0.489, 0.1754, 0.4886, 0.1695, 0.0671, 0.1721, 0.06627, 0.1748, 0.4965, 0.1754, 0.4949, 0.1754, 0.4949, 0.1748, 0.4965, 0.1743, 0.493, 0.1744, 0.4904, 0.1751, 0.4889, 0.1754, 0.4886, 0.1754, 0.489, 0.1755, 0.4902, 0.1754, 0.4915, 0.1756, 0.4929, 0.1603, 0.7306, 0.1563, 0.7212, 0.1597, 0.01876, 0.1614, 0.02031, 0.1602, 0.6613, 0.1593, 0.666, 0.1628, 0.004703, 0.1613, 5.087e-05, 0.1558, 0.7042, 0.1586, 0.6843, 0.1588, 0.0102, 0.1587, 0.01498, 0.1608, 0.681, 0.1637, 0.7009, 0.164, 0.01451, 0.1638, 0.009763, 0.1607, 0.6681, 0.1602, 0.6613, 0.1613, 5.087e-05, 0.1598, 0.005136, 0.164, 0.7192, 0.1603, 0.7306, 0.1614, 0.02031, 0.1631, 0.01835, 0.1563, 0.7212, 0.1558, 0.7042, 0.1587, 0.01498, 0.1597, 0.01876, 0.1593, 0.666, 0.1608, 0.681, 0.1638, 0.009763, 0.1628, 0.004703, 0.1586, 0.6843, 0.1607, 0.6681, 0.1598, 0.005136, 0.1588, 0.0102, 0.1637, 0.7009, 0.164, 0.7192, 0.1631, 0.01835, 0.164, 0.01451, 0.1748, 0.4965, 0.1754, 0.4949, 0.1754, 0.4949, 0.1748, 0.4965, 0.1743, 0.493, 0.1748, 0.4965, 0.1748, 0.4965, 0.1743, 0.493, 0.1751, 0.4889, 0.1744, 0.4904, 0.1744, 0.4904, 0.1751, 0.4889, 0.1754, 0.4949, 0.1756, 0.4929, 0.1756, 0.4929, 0.1754, 0.4949, 0.1744, 0.4904, 0.1743, 0.493, 0.1743, 0.493, 0.1744, 0.4904])
me_cylinder_009.materials.append(mat_material)
me_cylinder_009.use_remesh_preserve_volume = False
me_cylinder_009.use_remesh_preserve_attributes = False
me_cylinder_009.use_mirror_vertex_groups = False
me_cylinder_009.update()

# ---- objects
ob_cylinder_001 = bpy.data.objects.new('Cylinder.001', me_cylinder_003)
ob_cylinder_003 = bpy.data.objects.new('Cylinder.003', me_cylinder_004)
ob_cylinder_006 = bpy.data.objects.new('Cylinder.006', me_cylinder_007)
ob_cylinder_009 = bpy.data.objects.new('Cylinder.009', me_cylinder_010)
ob_light = bpy.data.objects.new('Light', light_light)
ob_camera = bpy.data.objects.new('Camera', cam_camera)
ob_cylinder_002 = bpy.data.objects.new('Cylinder.002', me_cylinder_002)
ob_cylinder_004 = bpy.data.objects.new('Cylinder.004', me_cylinder_005)
ob_cylinder_005 = bpy.data.objects.new('Cylinder.005', me_cylinder_006)
ob_cylinder_007 = bpy.data.objects.new('Cylinder.007', me_cylinder_008)
ob_cylinder_008 = bpy.data.objects.new('Cylinder.008', me_cylinder_009)

# ---- transforms, parenting, visibility, modifiers, constraints
ob_cylinder_001.location = (-0.001241, 0.03911, 1.927)
ob_cylinder_001.rotation_euler = (-0.3697, -0.0, 0.0)
ob_cylinder_001.scale = (1.0, 1.0, 0.5849)
ob_cylinder_001.lineart.crease_threshold = 0.0
_m = ob_cylinder_001.modifiers.new('EdgeSplit', 'EDGE_SPLIT')
_m.split_angle = 0.6877
ob_cylinder_003.location = (-1.863e-09, -2.235e-08, 2.851)
ob_cylinder_003.lineart.crease_threshold = 0.0
_m = ob_cylinder_003.modifiers.new('EdgeSplit', 'EDGE_SPLIT')
_m.split_angle = 0.6737
ob_cylinder_006.location = (0.003773, -0.02204, 1.402)
ob_cylinder_006.rotation_euler = (1.201, -0.0, 0.0)
ob_cylinder_006.scale = (1.0, 1.0, 0.5849)
ob_cylinder_006.lineart.crease_threshold = 0.0
_m = ob_cylinder_006.modifiers.new('EdgeSplit', 'EDGE_SPLIT')
_m.split_angle = 0.6877
ob_cylinder_009.location = (-0.001241, 0.01429, 1.649)
ob_cylinder_009.rotation_euler = (-0.3697, -0.0, 1.099)
ob_cylinder_009.scale = (1.127, 1.127, 0.6591)
ob_cylinder_009.lineart.crease_threshold = 0.0
_m = ob_cylinder_009.modifiers.new('EdgeSplit', 'EDGE_SPLIT')
_m.split_angle = 0.6877
ob_light.location = (4.076, 1.005, 6.486)
ob_light.rotation_euler = (0.6503, 0.05522, 1.866)
ob_light.lock_rotations_4d = False
ob_light.empty_display_type = 'ARROWS'
ob_light.color = (0.0, 0.0, 0.0, 0.0)
ob_light.lineart.crease_threshold = 0.0
ob_camera.location = (0.7355, -0.1707, 0.273)
ob_camera.rotation_euler = (2.691, 2.324e-07, 1.368)
ob_camera.scale = (1.0, 1.0, 1.0)
ob_camera.lock_rotations_4d = False
ob_camera.empty_display_type = 'ARROWS'
ob_camera.color = (0.0, 0.0, 0.0, 0.0)
ob_camera.display_type = 'WIRE'
ob_camera.lineart.crease_threshold = 0.0
ob_cylinder_002.location = (-0.002914, -0.04408, 2.489)
ob_cylinder_002.rotation_euler = (1.571, -0.0, 0.0)
ob_cylinder_002.lineart.crease_threshold = 0.0
_m = ob_cylinder_002.modifiers.new('EdgeSplit', 'EDGE_SPLIT')
_m.split_angle = 0.6842
ob_cylinder_004.location = (-0.03627, 0.005996, 1.516)
ob_cylinder_004.rotation_euler = (7.854, -0.0, -1.438)
ob_cylinder_004.lineart.crease_threshold = 0.0
_m = ob_cylinder_004.modifiers.new('EdgeSplit', 'EDGE_SPLIT')
_m.split_angle = 0.6842
ob_cylinder_005.location = (0.01452, 0.01941, 2.183)
ob_cylinder_005.rotation_euler = (7.854, -0.0, -3.397)
ob_cylinder_005.lineart.crease_threshold = 0.0
_m = ob_cylinder_005.modifiers.new('EdgeSplit', 'EDGE_SPLIT')
_m.split_angle = 0.6842
ob_cylinder_007.location = (-0.002914, -0.04408, 2.204)
ob_cylinder_007.rotation_euler = (1.571, -0.0, 0.0)
ob_cylinder_007.lineart.crease_threshold = 0.0
_m = ob_cylinder_007.modifiers.new('EdgeSplit', 'EDGE_SPLIT')
_m.split_angle = 0.6842
ob_cylinder_008.location = (0.01452, 0.01941, 2.93)
ob_cylinder_008.rotation_euler = (7.854, -0.0, -3.397)
ob_cylinder_008.lineart.crease_threshold = 0.0
_m = ob_cylinder_008.modifiers.new('EdgeSplit', 'EDGE_SPLIT')
_m.split_angle = 0.6842

# ---- collection membership
scene.collection.objects.link(ob_cylinder_001)
scene.collection.objects.link(ob_cylinder_003)
scene.collection.objects.link(ob_cylinder_006)
scene.collection.objects.link(ob_cylinder_009)
col_collection.objects.link(ob_light)
col_collection.objects.link(ob_camera)
col_collection.objects.link(ob_cylinder_002)
col_collection.objects.link(ob_cylinder_004)
col_collection.objects.link(ob_cylinder_005)
col_collection.objects.link(ob_cylinder_007)
col_collection.objects.link(ob_cylinder_008)

# ---- scene / render settings (as saved in the file)
scene.camera = ob_camera
scene.frame_start = 1; scene.frame_end = 250; scene.frame_set(1)
scene.render.engine = 'BLENDER_EEVEE_NEXT'
scene.cycles.use_denoising = False
scene.cycles.samples = 128
scene.cycles.sampling_pattern = 'TABULATED_SOBOL'
scene.cycles.use_adaptive_sampling = False
scene.cycles.use_light_tree = False
scene.view_settings.view_transform = 'Filmic'
bpy.context.view_layer.update()
